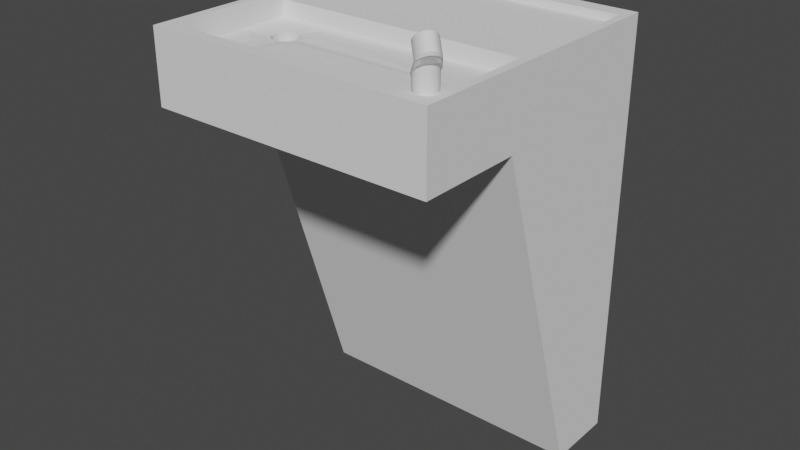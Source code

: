 # Source: Nino_ch05_drinking_fountain.blend  (saved by Blender 3.0.42; exported with 4.5.12 LTS)
import bpy
from mathutils import Matrix  # noqa: F401  (used for matrix-valued properties, if any)

bpy.ops.wm.read_factory_settings(use_empty=True)
scene = bpy.context.scene
scene.name = 'Scene'

# ---- node groups
ng_auto_smooth = bpy.data.node_groups.new('Auto Smooth', 'GeometryNodeTree')
_s = ng_auto_smooth.interface.new_socket(name='Geometry', in_out='OUTPUT', socket_type='NodeSocketGeometry')
_s = ng_auto_smooth.interface.new_socket(name='Geometry', in_out='INPUT', socket_type='NodeSocketGeometry')
_s = ng_auto_smooth.interface.new_socket(name='Angle', in_out='INPUT', socket_type='NodeSocketFloat')
_s.subtype = 'ANGLE'
_s.min_value = 0.0
_s.max_value = 3.142
ng_auto_smooth.is_modifier = True
_N = ng_auto_smooth.nodes; _L = ng_auto_smooth.links
n0 = _N.new('NodeGroupOutput'); n0.name = 'Group Output'; n0.location = (480, -100)
n1 = _N.new('NodeGroupInput'); n1.name = 'Group Input'; n1.location = (-420, -300)
n2 = _N.new('NodeGroupInput'); n2.name = 'Group Input.001'; n2.location = (-60, -100)
n3 = _N.new('GeometryNodeSetShadeSmooth'); n3.name = 'Set Shade Smooth'; n3.location = (120, -100)
n3.domain = 'EDGE'
n4 = _N.new('GeometryNodeSetShadeSmooth'); n4.name = 'Set Shade Smooth.001'; n4.location = (300, -100)
n5 = _N.new('GeometryNodeInputMeshEdgeAngle'); n5.name = 'Edge Angle'; n5.location = (-420, -220)
n6 = _N.new('GeometryNodeInputEdgeSmooth'); n6.name = 'Is Edge Smooth'; n6.location = (-60, -160)
n7 = _N.new('GeometryNodeInputShadeSmooth'); n7.name = 'Is Face Smooth'; n7.location = (-240, -340)
n8 = _N.new('FunctionNodeBooleanMath'); n8.name = 'Boolean Math'; n8.location = (-60, -220)
n9 = _N.new('FunctionNodeCompare'); n9.name = 'Compare'; n9.location = (-240, -180)
n9.operation = 'LESS_EQUAL'
_L.new(n5.outputs[0], n9.inputs[0])
_L.new(n4.outputs[0], n0.inputs[0])
_L.new(n1.outputs[1], n9.inputs[1])
_L.new(n9.outputs[0], n8.inputs[0])
_L.new(n7.outputs[0], n8.inputs[1])
_L.new(n2.outputs[0], n3.inputs[0])
_L.new(n6.outputs[0], n3.inputs[1])
_L.new(n3.outputs[0], n4.inputs[0])
_L.new(n8.outputs[0], n3.inputs[2])
n0.is_active_output = True

# ---- world
world_world = bpy.data.worlds.new('World'); scene.world = world_world
world_world.use_nodes = True; world_world.node_tree.nodes.clear()
_N = world_world.node_tree.nodes; _L = world_world.node_tree.links
n0 = _N.new('ShaderNodeOutputWorld'); n0.name = 'World Output'; n0.location = (300, 300)
n1 = _N.new('ShaderNodeBackground'); n1.name = 'Background'; n1.location = (10, 300)
n1.inputs[0].default_value = (0.05088, 0.05088, 0.05088, 1.0)
_L.new(n1.outputs[0], n0.inputs[0])
n0.is_active_output = True
world_world.color = (0.05088, 0.05088, 0.05088)
world_world.use_sun_shadow = False
world_world.sun_shadow_jitter_overblur = 0.0

# ---- meshes
me_plane = bpy.data.meshes.new('Plane')
me_plane.from_pydata([(-0.1884, -0.1822, 0.6), (0.1884, -0.1822, 0.6), (-0.1884, 0.176, 0.6), (0.1884, 0.176, 0.6), (-0.2, 0.2, 0.5), (-0.2, -0.2, 0.5), (0.2, -0.2, 0.5), (0.2, 0.2, 0.5), (-0.2, 0.2, 0.6), (-0.2, -0.2, 0.6), (0.2, -0.2, 0.6), (0.2, 0.2, 0.6), (-0.2, 0.0, 0.6), (0.2, 0.0, 0.6), (-0.2, -0.05305, 0.5), (0.2, -0.05305, 0.5), (-0.1884, -0.003092, 0.6), (0.1884, -0.003092, 0.6), (0.2, 0.1021, 0.0), (0.2, 0.2, 0.0), (-0.2, 0.2, 0.0), (-0.2, 0.1021, 0.0), (-0.1884, -0.003092, 0.5679), (-0.1884, -0.1822, 0.5679), (0.1884, -0.1822, 0.5679), (0.1884, -0.003092, 0.5679), (0.1884, -0.1322, 0.5591), (0.1787, -0.1332, 0.5591), (0.1693, -0.136, 0.5591), (0.1606, -0.1406, 0.5591), (0.1531, -0.1469, 0.5591), (0.1468, -0.1544, 0.5591), (0.1422, -0.1631, 0.5591), (0.1394, -0.1725, 0.5591), (0.1384, -0.1822, 0.5591), (0.1884, -0.1822, 0.5591), (0.1884, -0.1822, 0.5591), (0.1884, -0.1822, 0.5591), (0.1884, -0.1822, 0.5591), (0.1884, -0.1822, 0.5591), (0.1884, -0.1822, 0.5591), (0.1884, -0.1822, 0.5591), (0.1884, -0.1822, 0.5591), (0.1884, -0.1822, 0.5591), (0.1884, -0.1822, 0.5591), (0.1884, -0.1822, 0.5591), (0.1884, -0.1822, 0.5591), (0.1884, -0.1822, 0.5591), (0.1884, -0.1822, 0.5591), (0.1884, -0.1822, 0.5591), (0.1884, -0.1822, 0.5591), (0.1884, -0.1822, 0.5591), (0.1884, -0.1822, 0.5591), (0.1884, -0.1822, 0.5591), (0.1884, -0.1822, 0.5591), (0.1884, -0.1822, 0.5591), (0.1884, -0.1822, 0.5591), (0.1884, -0.1822, 0.5591), (-0.1884, -0.003092, 0.5679), (-0.1884, -0.1822, 0.5679), (0.1884, -0.1822, 0.5679), (0.1884, -0.003092, 0.5679), (0.1787, -0.1332, 0.5975), (0.1884, -0.1322, 0.5975), (0.1693, -0.136, 0.5975), (0.1606, -0.1406, 0.5975), (0.1531, -0.1469, 0.5975), (0.1468, -0.1544, 0.5975), (0.1422, -0.1631, 0.5975), (0.1394, -0.1725, 0.5975), (0.1384, -0.1822, 0.5975), (0.1884, -0.1822, 0.5975), (0.1884, -0.1822, 0.5975), (0.1884, -0.1822, 0.5975), (0.1884, -0.1822, 0.5975), (0.1884, -0.1822, 0.5975), (0.1884, -0.1822, 0.5975), (0.1884, -0.1822, 0.5975), (0.1884, -0.1822, 0.5975), (0.1884, -0.1822, 0.5975), (0.1884, -0.1822, 0.5975), (0.1884, -0.1822, 0.5975), (0.1884, -0.1822, 0.5975), (0.1884, -0.1822, 0.5975), (0.1884, -0.1822, 0.5975), (0.1884, -0.1822, 0.5975), (0.1884, -0.1822, 0.5975), (0.1884, -0.1822, 0.5975), (0.1884, -0.1822, 0.5975), (0.1884, -0.1822, 0.5975), (0.1884, -0.1822, 0.5975), (0.1884, -0.1822, 0.5975), (0.1884, -0.1822, 0.5975), (0.1884, -0.1822, 0.5975), (0.1884, -0.003092, 0.59), (0.1884, 0.176, 0.59), (-0.1884, 0.176, 0.59), (-0.1884, -0.003092, 0.59), (-0.2, -0.03489, 0.6), (-0.2, -0.07869, 0.5), (-0.1884, -0.03434, 0.6), (0.2, -0.03489, 0.6), (0.2, -0.07869, 0.5), (0.1884, -0.03434, 0.6), (-0.1884, -0.03434, 0.5679), (0.1884, -0.03434, 0.5679), (-0.1884, -0.03434, 0.5679), (0.1884, -0.03434, 0.5679), (-0.1643, -0.2, 0.6), (-0.1643, 0.2, 0.6), (-0.1643, -0.2, 0.5), (-0.1643, 0.2, 0.5), (-0.1547, -0.1822, 0.6), (-0.1547, 0.176, 0.6), (-0.1643, -0.05305, 0.5), (-0.1643, 0.2, 0.0), (-0.1643, 0.1021, 0.0), (-0.1547, -0.1822, 0.5679), (-0.1547, -0.003092, 0.5679), (-0.1547, -0.1822, 0.5679), (-0.1547, -0.003092, 0.5679), (-0.1547, 0.176, 0.59), (-0.1547, -0.003092, 0.59), (-0.1643, -0.07869, 0.5), (-0.126, -0.2, 0.6), (-0.126, -0.2, 0.5), (-0.1187, -0.1822, 0.6), (-0.1187, -0.1822, 0.5679), (-0.1187, -0.003092, 0.5679), (-0.1187, -0.1822, 0.5679), (-0.1187, -0.003092, 0.5679), (-0.1187, -0.003092, 0.59), (-0.126, 0.2, 0.6), (-0.126, 0.2, 0.5), (-0.1187, 0.176, 0.6), (-0.126, -0.05305, 0.5), (-0.126, 0.2, 0.0), (-0.126, 0.1021, 0.0), (-0.1187, 0.176, 0.59), (-0.126, -0.07869, 0.5), (-0.2, -0.07504, 0.6), (-0.2, -0.1082, 0.5), (-0.1884, -0.0703, 0.6), (-0.1884, -0.0703, 0.5679), (-0.1884, -0.0703, 0.5679), (0.2, -0.07504, 0.6), (0.2, -0.1082, 0.5), (0.1884, -0.0703, 0.6), (0.1884, -0.0703, 0.5679), (0.1884, -0.0703, 0.5679), (-0.1643, -0.1082, 0.5), (-0.126, -0.1082, 0.5), (-0.1376, -0.03434, 0.563), (-0.1547, -0.05152, 0.563), (-0.1719, -0.03434, 0.5653), (-0.1547, -0.01717, 0.5653), (-0.1414, -0.03477, 0.563), (-0.145, -0.03604, 0.563), (-0.1483, -0.03809, 0.563), (-0.151, -0.04081, 0.563), (-0.153, -0.04407, 0.563), (-0.1543, -0.04769, 0.563), (-0.1187, -0.05152, 0.563), (-0.1359, -0.03434, 0.563), (-0.1187, -0.01717, 0.5653), (-0.1016, -0.03434, 0.5653), (-0.1192, -0.04769, 0.563), (-0.1204, -0.04407, 0.563), (-0.1225, -0.04081, 0.563), (-0.1252, -0.03809, 0.563), (-0.1285, -0.03604, 0.563), (-0.1321, -0.03477, 0.563), (-0.1547, -0.05313, 0.563), (-0.1376, -0.0703, 0.563), (-0.1547, -0.08747, 0.5653), (-0.1719, -0.0703, 0.5653), (-0.1543, -0.05695, 0.563), (-0.153, -0.06058, 0.563), (-0.151, -0.06384, 0.563), (-0.1483, -0.06656, 0.563), (-0.145, -0.0686, 0.563), (-0.1414, -0.06987, 0.563), (-0.1359, -0.0703, 0.563), (-0.1187, -0.05313, 0.563), (-0.1016, -0.0703, 0.5653), (-0.1187, -0.08747, 0.5653), (-0.1321, -0.06987, 0.563), (-0.1285, -0.0686, 0.563), (-0.1252, -0.06656, 0.563), (-0.1225, -0.06384, 0.563), (-0.1204, -0.06058, 0.563), (-0.1192, -0.05695, 0.563), (-0.1547, -0.05152, 0.5445), (-0.1376, -0.03434, 0.5445), (-0.1543, -0.04769, 0.5445), (-0.153, -0.04407, 0.5445), (-0.151, -0.04081, 0.5445), (-0.1483, -0.03809, 0.5445), (-0.145, -0.03604, 0.5445), (-0.1414, -0.03477, 0.5445), (-0.1359, -0.03434, 0.5445), (-0.1187, -0.05152, 0.5445), (-0.1321, -0.03477, 0.5445), (-0.1285, -0.03604, 0.5445), (-0.1252, -0.03809, 0.5445), (-0.1225, -0.04081, 0.5445), (-0.1204, -0.04407, 0.5445), (-0.1192, -0.04769, 0.5445), (-0.1376, -0.0703, 0.5445), (-0.1547, -0.05313, 0.5445), (-0.1414, -0.06987, 0.5445), (-0.145, -0.0686, 0.5445), (-0.1483, -0.06656, 0.5445), (-0.151, -0.06384, 0.5445), (-0.153, -0.06058, 0.5445), (-0.1543, -0.05695, 0.5445), (-0.1187, -0.05313, 0.5445), (-0.1359, -0.0703, 0.5445), (-0.1192, -0.05695, 0.5445), (-0.1204, -0.06058, 0.5445), (-0.1225, -0.06384, 0.5445), (-0.1252, -0.06656, 0.5445), (-0.1285, -0.0686, 0.5445), (-0.1321, -0.06987, 0.5445)], [], [(3, 17, 94, 95), (4, 14, 21, 20), (109, 8, 4, 111), (124, 10, 6, 125), (13, 11, 7, 15), (140, 9, 5, 141), (142, 0, 9, 140), (126, 1, 10, 124), (17, 3, 11, 13), (113, 2, 8, 109), (103, 17, 13, 101), (2, 16, 12, 8), (8, 12, 14, 4), (101, 13, 15, 102), (139, 102, 15, 135), (118, 22, 16, 97, 122), (137, 18, 19, 136), (111, 4, 20, 115), (135, 15, 18, 137), (15, 7, 19, 18), (104, 22, 58, 106), (147, 1, 24, 148), (100, 16, 22, 104), (112, 0, 23, 117), (162, 183, 216, 201), (128, 25, 61, 130), (117, 23, 59, 119), (148, 24, 60, 149), (27, 26, 57, 56, 55, 54, 53, 52, 51, 50, 49, 48, 47, 46, 45, 44, 43, 42, 41, 40, 39, 38, 37, 36, 35, 34, 33, 32, 31, 30, 29, 28), (62, 64, 65, 66, 67, 68, 69, 70, 71, 72, 73, 74, 75, 76, 77, 78, 79, 80, 81, 82, 83, 84, 85, 86, 87, 88, 89, 90, 91, 92, 93, 63), (57, 26, 63, 93), (44, 45, 81, 80), (31, 32, 68, 67), (45, 46, 82, 81), (32, 33, 69, 68), (46, 47, 83, 82), (33, 34, 70, 69), (47, 48, 84, 83), (34, 35, 71, 70), (48, 49, 85, 84), (35, 36, 72, 71), (49, 50, 86, 85), (36, 37, 73, 72), (50, 51, 87, 86), (37, 38, 74, 73), (51, 52, 88, 87), (38, 39, 75, 74), (52, 53, 89, 88), (39, 40, 76, 75), (26, 27, 62, 63), (53, 54, 90, 89), (40, 41, 77, 76), (27, 28, 64, 62), (54, 55, 91, 90), (41, 42, 78, 77), (28, 29, 65, 64), (55, 56, 92, 91), (42, 43, 79, 78), (29, 30, 66, 65), (56, 57, 93, 92), (43, 44, 80, 79), (30, 31, 67, 66), (131, 138, 95, 94), (134, 3, 95, 138), (16, 2, 96, 97), (25, 105, 107, 61), (165, 164, 130, 61, 107), (142, 100, 104, 143), (17, 103, 105, 25), (143, 104, 106, 144), (151, 146, 102, 139), (145, 101, 102, 146), (147, 103, 101, 145), (16, 100, 98, 12), (12, 98, 99, 14), (141, 150, 123, 99), (172, 153, 192, 209), (2, 113, 121, 96), (97, 96, 121, 122), (127, 117, 119, 129), (22, 118, 120, 58), (152, 155, 120, 130, 164, 163), (126, 112, 117, 127), (14, 114, 116, 21), (133, 111, 115, 136), (21, 116, 115, 20), (128, 118, 122, 131), (99, 123, 114, 14), (134, 113, 109, 132), (0, 112, 108, 9), (9, 108, 110, 5), (132, 109, 111, 133), (11, 132, 133, 7), (3, 134, 132, 11), (25, 128, 131, 94, 17), (7, 133, 136, 19), (1, 126, 127, 24), (24, 127, 129, 60), (150, 151, 139, 123), (129, 185, 184, 149, 60), (113, 134, 138, 121), (122, 121, 138, 131), (118, 128, 130, 120), (152, 163, 200, 193), (114, 135, 137, 116), (116, 137, 136, 115), (123, 139, 135, 114), (112, 126, 124, 108), (108, 124, 125, 110), (182, 173, 208, 217), (110, 125, 151, 150), (119, 174, 173, 182, 185, 129), (5, 110, 150, 141), (1, 147, 145, 10), (10, 145, 146, 6), (125, 6, 146, 151), (23, 143, 144, 59), (0, 142, 143, 23), (208, 210, 211, 212, 213, 214, 215, 209, 192, 194, 195, 196, 197, 198, 199, 193, 200, 202, 203, 204, 205, 206, 207, 201, 216, 218, 219, 220, 221, 222, 223, 217), (105, 148, 149, 107), (103, 147, 148, 105), (100, 142, 140, 98), (98, 140, 141, 99), (59, 144, 175, 174, 119), (184, 183, 162, 165, 107, 149), (144, 106, 154, 153, 172, 175), (152, 156, 157, 158, 159, 160, 161, 153, 154, 155), (162, 166, 167, 168, 169, 170, 171, 163, 164, 165), (172, 176, 177, 178, 179, 180, 181, 173, 174, 175), (182, 186, 187, 188, 189, 190, 191, 183, 184, 185), (172, 209, 215, 176), (176, 215, 214, 177), (177, 214, 213, 178), (178, 213, 212, 179), (179, 212, 211, 180), (180, 211, 210, 181), (181, 210, 208, 173), (216, 183, 191, 218), (218, 191, 190, 219), (219, 190, 189, 220), (220, 189, 188, 221), (221, 188, 187, 222), (222, 187, 186, 223), (223, 186, 182, 217), (200, 163, 171, 202), (202, 171, 170, 203), (203, 170, 169, 204), (204, 169, 168, 205), (205, 168, 167, 206), (206, 167, 166, 207), (207, 166, 162, 201), (152, 193, 199, 156), (156, 199, 198, 157), (157, 198, 197, 158), (158, 197, 196, 159), (159, 196, 195, 160), (160, 195, 194, 161), (161, 194, 192, 153), (106, 58, 120, 155, 154)])
_uv = me_plane.uv_layers.new(name='UVMap')
_uv.uv.foreach_set('vector', [0.971, 0.971, 0.971, 0.5, 0.971, 0.5, 0.971, 0.971, 0.0, 1.0, 0.0, 0.5, 0.0, 0.5, 0.0, 1.0, 0.08937, 1.0, 0.0, 1.0, 0.0, 1.0, 0.08937, 1.0, 0.1849, 0.0, 1.0, 0.0, 1.0, 0.0, 0.1849, 0.0, 1.0, 0.5, 1.0, 1.0, 1.0, 1.0, 1.0, 0.5, 1.462e-10, 0.3121, 0.0, 0.0, 0.0, 0.0, 0.0, 0.3124, 0.02898, 0.3238, 0.02898, 0.02898, 0.0, 0.0, 1.462e-10, 0.3121, 0.2031, 0.02898, 0.971, 0.02898, 1.0, 0.0, 0.1849, 0.0, 0.971, 0.5, 0.971, 0.971, 1.0, 1.0, 1.0, 0.5, 0.1132, 0.971, 0.02898, 0.971, 0.0, 1.0, 0.08937, 1.0, 0.971, 0.4178, 0.971, 0.5, 1.0, 0.5, 1.0, 0.4128, 0.02898, 0.971, 0.02898, 0.5, 0.0, 0.5, 0.0, 1.0, 0.0, 1.0, 0.0, 0.5, 0.0, 0.5, 0.0, 1.0, 1.0, 0.4128, 1.0, 0.5, 1.0, 0.5, 1.0, 0.4128, 0.1849, 0.4128, 1.0, 0.4128, 1.0, 0.5, 0.1849, 0.5, 0.1132, 0.5, 0.02898, 0.5, 0.02898, 0.5, 0.02898, 0.5, 0.1132, 0.5, 0.1849, 0.5, 1.0, 0.5, 1.0, 1.0, 0.1849, 1.0, 0.08937, 1.0, 0.0, 1.0, 0.0, 1.0, 0.08937, 1.0, 0.1849, 0.5, 1.0, 0.5, 1.0, 0.5, 0.1849, 0.5, 1.0, 0.5, 1.0, 1.0, 1.0, 1.0, 1.0, 0.5, 0.02898, 0.4178, 0.02898, 0.5, 0.02898, 0.5, 0.02898, 0.4178, 0.971, 0.3238, 0.971, 0.02898, 0.971, 0.02898, 0.971, 0.3233, 0.02898, 0.4178, 0.02898, 0.5, 0.02898, 0.5, 0.02898, 0.4178, 0.1132, 0.02898, 0.02898, 0.02898, 0.02898, 0.02898, 0.1132, 0.02898, 0.2031, 0.3727, 0.2031, 0.3684, 0.2031, 0.3684, 0.2031, 0.3727, 0.2031, 0.5, 0.971, 0.5, 0.971, 0.5, 0.2031, 0.5, 0.1132, 0.02898, 0.02898, 0.02898, 0.02898, 0.02898, 0.1132, 0.02898, 0.971, 0.3233, 0.971, 0.02898, 0.971, 0.02898, 0.971, 0.3233, 0.0, 0.0, 0.0, 0.0, 0.0, 0.0, 0.0, 0.0, 0.0, 0.0, 0.0, 0.0, 0.0, 0.0, 0.0, 0.0, 0.0, 0.0, 0.0, 0.0, 0.0, 0.0, 0.0, 0.0, 0.0, 0.0, 0.0, 0.0, 0.0, 0.0, 0.0, 0.0, 0.0, 0.0, 0.0, 0.0, 0.0, 0.0, 0.0, 0.0, 0.0, 0.0, 0.0, 0.0, 0.0, 0.0, 0.0, 0.0, 0.0, 0.0, 0.0, 0.0, 0.0, 0.0, 0.0, 0.0, 0.0, 0.0, 0.0, 0.0, 0.0, 0.0, 0.0, 0.0, 0.0, 0.0, 0.0, 0.0, 0.0, 0.0, 0.0, 0.0, 0.0, 0.0, 0.0, 0.0, 0.0, 0.0, 0.0, 0.0, 0.0, 0.0, 0.0, 0.0, 0.0, 0.0, 0.0, 0.0, 0.0, 0.0, 0.0, 0.0, 0.0, 0.0, 0.0, 0.0, 0.0, 0.0, 0.0, 0.0, 0.0, 0.0, 0.0, 0.0, 0.0, 0.0, 0.0, 0.0, 0.0, 0.0, 0.0, 0.0, 0.0, 0.0, 0.0, 0.0, 0.0, 0.0, 0.0, 0.0, 0.0, 0.0, 0.0, 0.0, 0.0, 0.0, 0.0, 0.0, 0.0, 0.0, 0.0, 0.0, 0.0, 0.0, 0.0, 0.0, 0.0, 0.0, 0.0, 0.0, 0.0, 0.0, 0.0, 0.0, 0.0, 0.0, 0.0, 0.0, 0.0, 0.0, 0.0, 0.0, 0.0, 0.0, 0.0, 0.0, 0.0, 0.0, 0.0, 0.0, 0.0, 0.0, 0.0, 0.0, 0.0, 0.0, 0.0, 0.0, 0.0, 0.0, 0.0, 0.0, 0.0, 0.0, 0.0, 0.0, 0.0, 0.0, 0.0, 0.0, 0.0, 0.0, 0.0, 0.0, 0.0, 0.0, 0.0, 0.0, 0.0, 0.0, 0.0, 0.0, 0.0, 0.0, 0.0, 0.0, 0.0, 0.0, 0.0, 0.0, 0.0, 0.0, 0.0, 0.0, 0.0, 0.0, 0.0, 0.0, 0.0, 0.0, 0.0, 0.0, 0.0, 0.0, 0.0, 0.0, 0.0, 0.0, 0.0, 0.0, 0.0, 0.0, 0.0, 0.0, 0.0, 0.0, 0.0, 0.0, 0.0, 0.0, 0.0, 0.0, 0.0, 0.0, 0.0, 0.0, 0.0, 0.0, 0.0, 0.0, 0.0, 0.0, 0.0, 0.0, 0.0, 0.0, 0.0, 0.0, 0.0, 0.0, 0.0, 0.0, 0.0, 0.0, 0.0, 0.0, 0.0, 0.0, 0.0, 0.0, 0.0, 0.0, 0.0, 0.0, 0.0, 0.0, 0.0, 0.0, 0.0, 0.0, 0.0, 0.0, 0.0, 0.0, 0.0, 0.0, 0.0, 0.0, 0.0, 0.0, 0.0, 0.0, 0.0, 0.0, 0.0, 0.0, 0.0, 0.0, 0.0, 0.0, 0.0, 0.0, 0.0, 0.0, 0.0, 0.0, 0.0, 0.0, 0.0, 0.0, 0.0, 0.0, 0.0, 0.0, 0.0, 0.0, 0.0, 0.0, 0.0, 0.0, 0.0, 0.0, 0.0, 0.0, 0.0, 0.0, 0.0, 0.0, 0.0, 0.0, 0.0, 0.0, 0.0, 0.0, 0.0, 0.0, 0.0, 0.0, 0.0, 0.0, 0.0, 0.0, 0.0, 0.0, 0.0, 0.0, 0.0, 0.0, 0.0, 0.0, 0.0, 0.0, 0.0, 0.0, 0.0, 0.0, 0.0, 0.0, 0.0, 0.0, 0.0, 0.0, 0.0, 0.0, 0.0, 0.0, 0.0, 0.0, 0.0, 0.0, 0.0, 0.0, 0.0, 0.0, 0.0, 0.0, 0.0, 0.0, 0.0, 0.0, 0.0, 0.0, 0.0, 0.0, 0.0, 0.0, 0.0, 0.0, 0.0, 0.0, 0.0, 0.0, 0.0, 0.0, 0.2031, 0.5, 0.2031, 0.971, 0.971, 0.971, 0.971, 0.5, 0.2031, 0.971, 0.971, 0.971, 0.971, 0.971, 0.2031, 0.971, 0.02898, 0.5, 0.02898, 0.971, 0.02898, 0.971, 0.02898, 0.5, 0.971, 0.5, 0.971, 0.4178, 0.971, 0.4178, 0.971, 0.5, 0.2461, 0.4178, 0.2031, 0.463, 0.2031, 0.5, 0.971, 0.5, 0.971, 0.4178, 0.02898, 0.3238, 0.02898, 0.4178, 0.02898, 0.4178, 0.02898, 0.3233, 0.971, 0.5, 0.971, 0.4178, 0.971, 0.4178, 0.971, 0.5, 0.02898, 0.3233, 0.02898, 0.4178, 0.02898, 0.4178, 0.02898, 0.3233, 0.1849, 0.3124, 1.0, 0.3124, 1.0, 0.4128, 0.1849, 0.4128, 1.0, 0.3121, 1.0, 0.4128, 1.0, 0.4128, 1.0, 0.3124, 0.971, 0.3238, 0.971, 0.4178, 1.0, 0.4128, 1.0, 0.3121, 0.02898, 0.5, 0.02898, 0.4178, 0.0, 0.4128, 0.0, 0.5, 0.0, 0.5, 0.0, 0.4128, 0.0, 0.4128, 0.0, 0.5, 0.0, 0.3124, 0.08937, 0.3124, 0.08937, 0.4128, 0.0, 0.4128, 0.1132, 0.3684, 0.1132, 0.3727, 0.1132, 0.3727, 0.1132, 0.3684, 0.02898, 0.971, 0.1132, 0.971, 0.1132, 0.971, 0.02898, 0.971, 0.02898, 0.5, 0.02898, 0.971, 0.1132, 0.971, 0.1132, 0.5, 0.2031, 0.02898, 0.1132, 0.02898, 0.1132, 0.02898, 0.2031, 0.02898, 0.02898, 0.5, 0.1132, 0.5, 0.1132, 0.5, 0.02898, 0.5, 0.1561, 0.4178, 0.1132, 0.463, 0.1132, 0.5, 0.2031, 0.5, 0.2031, 0.463, 0.1602, 0.4178, 0.2031, 0.02898, 0.1132, 0.02898, 0.1132, 0.02898, 0.2031, 0.02898, 0.0, 0.5, 0.08937, 0.5, 0.08937, 0.5, 0.0, 0.5, 0.1849, 1.0, 0.08937, 1.0, 0.08937, 1.0, 0.1849, 1.0, 0.0, 0.5, 0.08937, 0.5, 0.08937, 1.0, 0.0, 1.0, 0.2031, 0.5, 0.1132, 0.5, 0.1132, 0.5, 0.2031, 0.5, 0.0, 0.4128, 0.08937, 0.4128, 0.08937, 0.5, 0.0, 0.5, 0.2031, 0.971, 0.1132, 0.971, 0.08937, 1.0, 0.1849, 1.0, 0.02898, 0.02898, 0.1132, 0.02898, 0.08937, 0.0, 0.0, 0.0, 0.0, 0.0, 0.08937, 0.0, 0.08937, 0.0, 0.0, 0.0, 0.1849, 1.0, 0.08937, 1.0, 0.08937, 1.0, 0.1849, 1.0, 1.0, 1.0, 0.1849, 1.0, 0.1849, 1.0, 1.0, 1.0, 0.971, 0.971, 0.2031, 0.971, 0.1849, 1.0, 1.0, 1.0, 0.971, 0.5, 0.2031, 0.5, 0.2031, 0.5, 0.971, 0.5, 0.971, 0.5, 1.0, 1.0, 0.1849, 1.0, 0.1849, 1.0, 1.0, 1.0, 0.971, 0.02898, 0.2031, 0.02898, 0.2031, 0.02898, 0.971, 0.02898, 0.971, 0.02898, 0.2031, 0.02898, 0.2031, 0.02898, 0.971, 0.02898, 0.08937, 0.3124, 0.1849, 0.3124, 0.1849, 0.4128, 0.08937, 0.4128, 0.2031, 0.02898, 0.2031, 0.2781, 0.2461, 0.3233, 0.971, 0.3233, 0.971, 0.02898, 0.1132, 0.971, 0.2031, 0.971, 0.2031, 0.971, 0.1132, 0.971, 0.1132, 0.5, 0.1132, 0.971, 0.2031, 0.971, 0.2031, 0.5, 0.1132, 0.5, 0.2031, 0.5, 0.2031, 0.5, 0.1132, 0.5, 0.1561, 0.4178, 0.1602, 0.4178, 0.1602, 0.4178, 0.1561, 0.4178, 0.08937, 0.5, 0.1849, 0.5, 0.1849, 0.5, 0.08937, 0.5, 0.08937, 0.5, 0.1849, 0.5, 0.1849, 1.0, 0.08937, 1.0, 0.08937, 0.4128, 0.1849, 0.4128, 0.1849, 0.5, 0.08937, 0.5, 0.1132, 0.02898, 0.2031, 0.02898, 0.1849, 0.0, 0.08937, 0.0, 0.08937, 0.0, 0.1849, 0.0, 0.1849, 0.0, 0.08937, 0.0, 0.1602, 0.3233, 0.1561, 0.3233, 0.1561, 0.3233, 0.1602, 0.3233, 0.08937, 0.0, 0.1849, 0.0, 0.1849, 0.3124, 0.08937, 0.3124, 0.1132, 0.02898, 0.1132, 0.2781, 0.1561, 0.3233, 0.1602, 0.3233, 0.2031, 0.2781, 0.2031, 0.02898, 0.0, 0.0, 0.08937, 0.0, 0.08937, 0.3124, 0.0, 0.3124, 0.971, 0.02898, 0.971, 0.3238, 1.0, 0.3121, 1.0, 0.0, 1.0, 0.0, 1.0, 0.3121, 1.0, 0.3124, 1.0, 0.0, 0.1849, 0.0, 1.0, 0.0, 1.0, 0.3124, 0.1849, 0.3124, 0.02898, 0.02898, 0.02898, 0.3233, 0.02898, 0.3233, 0.02898, 0.02898, 0.02898, 0.02898, 0.02898, 0.3238, 0.02898, 0.3233, 0.02898, 0.02898, 0.1561, 0.3233, 0.1465, 0.3236, 0.1375, 0.3248, 0.1293, 0.3266, 0.1163, 0.3403, 0.1146, 0.3488, 0.1135, 0.3584, 0.1132, 0.3684, 0.1132, 0.3727, 0.1135, 0.3827, 0.1146, 0.3923, 0.1163, 0.4008, 0.1293, 0.4145, 0.1375, 0.4163, 0.1465, 0.4174, 0.1561, 0.4178, 0.1602, 0.4178, 0.1698, 0.4174, 0.1788, 0.4163, 0.187, 0.4145, 0.2, 0.4008, 0.2017, 0.3923, 0.2028, 0.3827, 0.2031, 0.3727, 0.2031, 0.3684, 0.2028, 0.3584, 0.2017, 0.3488, 0.2, 0.3403, 0.187, 0.3266, 0.1788, 0.3248, 0.1698, 0.3236, 0.1602, 0.3233, 0.971, 0.4178, 0.971, 0.3233, 0.971, 0.3233, 0.971, 0.4178, 0.971, 0.4178, 0.971, 0.3238, 0.971, 0.3233, 0.971, 0.4178, 0.02898, 0.4178, 0.02898, 0.3238, 1.462e-10, 0.3121, 0.0, 0.4128, 0.0, 0.4128, 1.462e-10, 0.3121, 0.0, 0.3124, 0.0, 0.4128, 0.02898, 0.02898, 0.02898, 0.3233, 0.07024, 0.3233, 0.1132, 0.2781, 0.1132, 0.02898, 0.2461, 0.3233, 0.2031, 0.3684, 0.2031, 0.3727, 0.2461, 0.4178, 0.971, 0.4178, 0.971, 0.3233, 0.02898, 0.3233, 0.02898, 0.4178, 0.07024, 0.4178, 0.1132, 0.3727, 0.1132, 0.3684, 0.07024, 0.3233, 0.1561, 0.4178, 0.1465, 0.4178, 0.1375, 0.4178, 0.1293, 0.4178, 0.1225, 0.4178, 0.1174, 0.4178, 0.1142, 0.4178, 0.1132, 0.4178, 0.07024, 0.4178, 0.1132, 0.463, 0.2031, 0.3727, 0.2031, 0.3827, 0.2031, 0.3923, 0.2031, 0.4008, 0.2031, 0.408, 0.2031, 0.4134, 0.2031, 0.4167, 0.2031, 0.4178, 0.2031, 0.463, 0.2461, 0.4178, 0.1132, 0.3684, 0.1132, 0.3584, 0.1132, 0.3488, 0.1132, 0.3403, 0.1132, 0.3331, 0.1132, 0.3277, 0.1132, 0.3244, 0.1132, 0.3233, 0.1132, 0.2781, 0.07024, 0.3233, 0.1602, 0.3233, 0.1698, 0.3233, 0.1788, 0.3233, 0.187, 0.3233, 0.1938, 0.3233, 0.1989, 0.3233, 0.2021, 0.3233, 0.2031, 0.3233, 0.2461, 0.3233, 0.2031, 0.2781, 0.1132, 0.3684, 0.1132, 0.3684, 0.1135, 0.3584, 0.1132, 0.3584, 0.1132, 0.3584, 0.1135, 0.3584, 0.1146, 0.3488, 0.1132, 0.3488, 0.1132, 0.3488, 0.1146, 0.3488, 0.1163, 0.3403, 0.1132, 0.3403, 0.1132, 0.3403, 0.1163, 0.3403, 0.1293, 0.3266, 0.1293, 0.3233, 0.1293, 0.3233, 0.1293, 0.3266, 0.1375, 0.3248, 0.1375, 0.3233, 0.1375, 0.3233, 0.1375, 0.3248, 0.1465, 0.3236, 0.1465, 0.3233, 0.1465, 0.3233, 0.1465, 0.3236, 0.1561, 0.3233, 0.1561, 0.3233, 0.2031, 0.3684, 0.2031, 0.3684, 0.2031, 0.3584, 0.2028, 0.3584, 0.2028, 0.3584, 0.2031, 0.3584, 0.2031, 0.3488, 0.2017, 0.3488, 0.2017, 0.3488, 0.2031, 0.3488, 0.2031, 0.3403, 0.2, 0.3403, 0.2, 0.3403, 0.2031, 0.3403, 0.187, 0.3233, 0.187, 0.3266, 0.187, 0.3266, 0.187, 0.3233, 0.1788, 0.3233, 0.1788, 0.3248, 0.1788, 0.3248, 0.1788, 0.3233, 0.1698, 0.3233, 0.1698, 0.3236, 0.1698, 0.3236, 0.1698, 0.3233, 0.1602, 0.3233, 0.1602, 0.3233, 0.1602, 0.4178, 0.1602, 0.4178, 0.1698, 0.4178, 0.1698, 0.4174, 0.1698, 0.4174, 0.1698, 0.4178, 0.1788, 0.4178, 0.1788, 0.4163, 0.1788, 0.4163, 0.1788, 0.4178, 0.187, 0.4178, 0.187, 0.4145, 0.187, 0.4145, 0.187, 0.4178, 0.2031, 0.4008, 0.2, 0.4008, 0.2, 0.4008, 0.2031, 0.4008, 0.2031, 0.3923, 0.2017, 0.3923, 0.2017, 0.3923, 0.2031, 0.3923, 0.2031, 0.3827, 0.2028, 0.3827, 0.2028, 0.3827, 0.2031, 0.3827, 0.2031, 0.3727, 0.2031, 0.3727, 0.1561, 0.4178, 0.1561, 0.4178, 0.1465, 0.4174, 0.1465, 0.4178, 0.1465, 0.4178, 0.1465, 0.4174, 0.1375, 0.4163, 0.1375, 0.4178, 0.1375, 0.4178, 0.1375, 0.4163, 0.1293, 0.4145, 0.1293, 0.4178, 0.1293, 0.4178, 0.1293, 0.4145, 0.1163, 0.4008, 0.1132, 0.4008, 0.1132, 0.4008, 0.1163, 0.4008, 0.1146, 0.3923, 0.1132, 0.3923, 0.1132, 0.3923, 0.1146, 0.3923, 0.1135, 0.3827, 0.1132, 0.3827, 0.1132, 0.3827, 0.1135, 0.3827, 0.1132, 0.3727, 0.1132, 0.3727, 0.02898, 0.4178, 0.02898, 0.5, 0.1132, 0.5, 0.1132, 0.463, 0.07024, 0.4178])
me_plane.use_remesh_fix_poles = True
me_plane.use_remesh_preserve_attributes = False
me_plane.update()
me_cylinder_001 = bpy.data.meshes.new('Cylinder.001')
me_cylinder_001.from_pydata([(0.0, 0.01, -0.005), (0.0001773, 0.006094, 0.007925), (0.001951, 0.009808, -0.005), (0.0003563, 0.006077, 0.007934), (0.003827, 0.009239, -0.005), (0.0006055, 0.006001, 0.007971), (0.005556, 0.008315, -0.005), (0.0009406, 0.005821, 0.008057), (0.007071, 0.007071, -0.005), (0.001323, 0.005507, 0.008209), (0.008315, 0.005556, -0.005), (0.001695, 0.005053, 0.008428), (0.009239, 0.003827, -0.005), (0.002, 0.00448, 0.008704), (0.009808, 0.001951, -0.005), (0.0022, 0.003822, 0.009021), (0.01, -4.371e-10, -0.005), (0.002269, 0.00312, 0.00936), (0.009808, -0.001951, -0.005), (0.0022, 0.002418, 0.009698), (0.009239, -0.003827, -0.005), (0.002, 0.00176, 0.01002), (0.008315, -0.005556, -0.005), (0.001695, 0.001187, 0.01029), (0.007071, -0.007071, -0.005), (0.001323, 0.0007337, 0.01051), (0.005556, -0.008315, -0.005), (0.0009406, 0.000419, 0.01066), (0.003827, -0.009239, -0.005), (0.0006055, 0.0002396, 0.01075), (0.001951, -0.009808, -0.005), (0.0003563, 0.0001638, 0.01079), (-8.742e-10, -0.01, -0.005), (0.0001773, 0.0001462, 0.01079), (-0.001951, -0.009808, -0.005), (-1.676e-06, 0.0001638, 0.01079), (-0.003827, -0.009239, -0.005), (-0.0002509, 0.0002396, 0.01075), (-0.005556, -0.008315, -0.005), (-0.000586, 0.000419, 0.01066), (-0.007071, -0.007071, -0.005), (-0.0009688, 0.0007337, 0.01051), (-0.008315, -0.005556, -0.005), (-0.00134, 0.001187, 0.01029), (-0.009239, -0.003827, -0.005), (-0.001646, 0.00176, 0.01002), (-0.009808, -0.001951, -0.005), (-0.001845, 0.002418, 0.009698), (-0.01, 1.192e-10, -0.005), (-0.001914, 0.00312, 0.00936), (-0.009808, 0.001951, -0.005), (-0.001845, 0.003822, 0.009021), (-0.009239, 0.003827, -0.005), (-0.001646, 0.00448, 0.008704), (-0.008315, 0.005556, -0.005), (-0.00134, 0.005053, 0.008428), (-0.007071, 0.007071, -0.005), (-0.0009688, 0.005507, 0.008209), (-0.005556, 0.008315, -0.005), (-0.000586, 0.005821, 0.008057), (-0.003827, 0.009239, -0.005), (-0.0002509, 0.006001, 0.007971), (-0.001951, 0.009808, -0.005), (-1.678e-06, 0.006077, 0.007934), (1.164e-08, 0.01001, 0.003548), (0.001949, 0.009815, 0.003721), (0.003823, 0.009246, 0.004235), (0.005551, 0.008321, 0.005069), (0.007065, 0.007077, 0.006191), (0.008307, 0.00556, 0.007558), (0.00923, 0.00383, 0.009118), (0.009799, 0.001952, 0.01081), (0.009991, -6.57e-08, 0.01257), (0.009799, -0.001952, 0.01168), (0.00923, -0.00383, 0.01337), (0.008307, -0.00556, 0.01493), (0.007065, -0.007077, 0.0163), (0.005551, -0.008321, 0.01742), (0.003823, -0.009246, 0.01826), (0.001949, -0.009816, 0.01877), (1.076e-08, -0.01001, 0.01894), (-0.001949, -0.009816, 0.01877), (-0.003823, -0.009246, 0.01826), (-0.005551, -0.008321, 0.01742), (-0.007065, -0.007077, 0.0163), (-0.008307, -0.00556, 0.01493), (-0.00923, -0.00383, 0.01337), (-0.009799, -0.001952, 0.01168), (-0.009991, -6.514e-08, 0.01257), (-0.009799, 0.001952, 0.01081), (-0.00923, 0.00383, 0.009118), (-0.008307, 0.00556, 0.007558), (-0.007065, 0.007077, 0.006191), (-0.005551, 0.008321, 0.005069), (-0.003823, 0.009246, 0.004235), (-0.001949, 0.009815, 0.003721), (0.009229, -0.01037, 0.02437), (0.009798, -0.008491, 0.0225), (0.008306, -0.0121, 0.02609), (0.007064, -0.01362, 0.0276), (0.00555, -0.01486, 0.02884), (0.003823, -0.01579, 0.02976), (0.001949, -0.01635, 0.03033), (1.198e-08, -0.01655, 0.03052), (-0.001949, -0.01635, 0.03033), (-0.003823, -0.01579, 0.02976), (-0.00555, -0.01486, 0.02884), (-0.007064, -0.01362, 0.0276), (-0.008306, -0.0121, 0.02609), (-0.009229, -0.01037, 0.02437), (-0.009798, -0.008491, 0.0225), (0.009799, -0.008491, 0.02047), (0.00923, -0.01037, 0.02217), (0.008307, -0.0121, 0.02373), (0.007065, -0.01362, 0.02509), (0.005551, -0.01486, 0.02622), (0.003823, -0.01578, 0.02705), (0.001949, -0.01635, 0.02756), (1.076e-08, -0.01655, 0.02774), (-0.001949, -0.01635, 0.02756), (-0.003823, -0.01578, 0.02705), (-0.005551, -0.01486, 0.02622), (-0.007065, -0.01362, 0.02509), (-0.008307, -0.0121, 0.02373), (-0.00923, -0.01037, 0.02217), (-0.009799, -0.008491, 0.02047), (-0.009798, -0.007177, 0.02126), (-0.009799, -0.007177, 0.01924), (-0.008306, -0.01078, 0.02486), (-0.009229, -0.009055, 0.02313), (0.007064, -0.0123, 0.02637), (0.00555, -0.01355, 0.02761), (0.009799, -0.007177, 0.01924), (0.009798, -0.007177, 0.02126), (0.003823, -0.01447, 0.02581), (1.076e-08, -0.01523, 0.0265), (0.001949, -0.01504, 0.02633), (1.198e-08, -0.01523, 0.02929), (-0.001949, -0.01504, 0.0291), (0.005551, -0.01355, 0.02498), (-0.003823, -0.01447, 0.02853), (0.007065, -0.0123, 0.02386), (0.008307, -0.01078, 0.02249), (0.003823, -0.01447, 0.02853), (0.00923, -0.009054, 0.02093), (0.009229, -0.009055, 0.02313), (-0.00555, -0.01355, 0.02761), (-0.00923, -0.009054, 0.02093), (0.001949, -0.01504, 0.0291), (-0.008307, -0.01078, 0.02249), (-0.007065, -0.0123, 0.02386), (0.008306, -0.01078, 0.02486), (-0.007064, -0.0123, 0.02637), (-0.005551, -0.01355, 0.02498), (-0.003823, -0.01447, 0.02581), (-0.001949, -0.01504, 0.02633), (-0.009229, 0.001429, 0.03429), (-0.009229, 0.000115, 0.03553), (0.00555, -0.003063, 0.03877), (0.00555, -0.004377, 0.04), (0.009798, 0.003307, 0.03242), (0.009798, 0.001993, 0.03366), (-0.001949, -0.004557, 0.04026), (-0.001949, -0.005871, 0.04149), (0.009229, 0.000115, 0.03553), (0.008306, -0.001615, 0.03725), (0.007064, -0.003132, 0.03876), (0.003823, -0.005302, 0.04092), (0.001949, -0.005871, 0.04149), (1.517e-08, -0.006064, 0.04168), (-0.003823, -0.005302, 0.04092), (-0.00555, -0.004377, 0.04), (-0.007064, -0.003132, 0.03876), (-0.008306, -0.001615, 0.03725), (-0.009798, 0.001993, 0.03366), (-0.003823, -0.003988, 0.03969), (0.003823, -0.003988, 0.03969), (0.009229, 0.001429, 0.03429), (-0.00555, -0.003063, 0.03877), (0.001949, -0.004557, 0.04026), (0.008306, -0.0003013, 0.03602), (-0.007064, -0.001818, 0.03753), (-0.009798, 0.003307, 0.03242), (-0.008306, -0.0003013, 0.03602), (0.007064, -0.001818, 0.03753), (1.517e-08, -0.004749, 0.04045), (0.001949, 0.01239, 0.002059), (1.286e-08, 0.01258, 0.001868), (1.164e-08, 0.01258, 0.0009722), (0.003823, 0.01182, 0.002626), (0.00555, 0.0109, 0.003548), (0.007064, 0.009653, 0.004787), (0.008306, 0.008136, 0.006298), (0.009229, 0.006406, 0.008021), (0.009798, 0.004528, 0.009891), (-0.009229, 0.006406, 0.008021), (-0.009798, 0.004528, 0.009891), (-0.008306, 0.008136, 0.006298), (-0.007064, 0.009653, 0.004787), (-0.00555, 0.0109, 0.003548), (-0.003823, 0.01182, 0.002626), (-0.001949, 0.01239, 0.002059), (0.001949, 0.01239, 0.001146), (0.003823, 0.01182, 0.001659), (0.005551, 0.0109, 0.002493), (0.007065, 0.009652, 0.003615), (0.008307, 0.008136, 0.004982), (0.00923, 0.006406, 0.006542), (0.009799, 0.004528, 0.008235), (-0.009799, 0.004528, 0.008235), (-0.00923, 0.006406, 0.006542), (-0.008307, 0.008136, 0.004982), (-0.007065, 0.009652, 0.003615), (-0.005551, 0.0109, 0.002493), (-0.003823, 0.01182, 0.001659), (-0.001949, 0.01239, 0.001146), (0.001949, 0.009816, 0.004635), (1.286e-08, 0.01001, 0.004443), (0.003823, 0.009247, 0.005202), (0.00555, 0.008322, 0.006123), (0.007064, 0.007077, 0.007363), (0.008306, 0.00556, 0.008874), (0.009229, 0.00383, 0.0106), (0.009798, 0.001953, 0.01247), (0.00999, -7.253e-08, 0.01441), (0.009798, -0.001953, 0.01636), (0.009229, -0.00383, 0.01823), (0.008306, -0.005561, 0.01995), (0.007064, -0.007077, 0.02146), (0.00555, -0.008322, 0.0227), (0.003823, -0.009247, 0.02362), (0.001949, -0.009816, 0.02419), (1.198e-08, -0.01001, 0.02438), (-0.001949, -0.009816, 0.02419), (-0.003823, -0.009247, 0.02362), (-0.00555, -0.008322, 0.0227), (-0.007064, -0.007077, 0.02146), (-0.008306, -0.005561, 0.01995), (-0.009229, -0.00383, 0.01823), (-0.009798, -0.001953, 0.01636), (-0.00999, -7.197e-08, 0.01441), (-0.009798, 0.001953, 0.01247), (-0.009229, 0.00383, 0.0106), (-0.008306, 0.00556, 0.008874), (-0.007064, 0.007077, 0.007363), (-0.00555, 0.008322, 0.006123), (-0.003823, 0.009247, 0.005202), (-0.001949, 0.009816, 0.004635), (0.000182, 0.004983, 0.01036), (0.0001773, 0.004984, 0.01036), (0.0002472, 0.004971, 0.01037), (0.0003908, 0.004924, 0.0104), (0.0005883, 0.004824, 0.01048), (0.0007974, 0.004666, 0.0106), (0.0009775, 0.004458, 0.01077), (0.001098, 0.004214, 0.01096), (0.00114, 0.003949, 0.01117), (0.001098, 0.003685, 0.01137), (0.0009775, 0.00344, 0.01156), (0.0007974, 0.003232, 0.01173), (0.0005883, 0.003075, 0.01185), (0.0003908, 0.002975, 0.01193), (0.0002472, 0.002928, 0.01197), (0.000182, 0.002915, 0.01197), (0.0001773, 0.002915, 0.01198), (0.0001726, 0.002915, 0.01197), (0.0001075, 0.002928, 0.01197), (-3.614e-05, 0.002975, 0.01193), (-0.0002337, 0.003075, 0.01185), (-0.0004428, 0.003232, 0.01173), (-0.0006228, 0.00344, 0.01156), (-0.0007432, 0.003685, 0.01137), (-0.0007853, 0.003949, 0.01117), (-0.0007432, 0.004214, 0.01096), (-0.0006228, 0.004458, 0.01077), (-0.0004428, 0.004666, 0.0106), (-0.0002337, 0.004824, 0.01048), (-3.614e-05, 0.004924, 0.0104), (0.0001075, 0.004971, 0.01037), (0.0001726, 0.004983, 0.01036), (0.0003107, 0.005307, 0.0101), (0.0001773, 0.005315, 0.0101), (0.0004964, 0.005272, 0.01013), (0.000746, 0.00519, 0.0102), (0.001031, 0.005045, 0.01031), (0.001308, 0.004837, 0.01047), (0.001536, 0.004574, 0.01068), (0.001684, 0.004272, 0.01091), (0.001736, 0.003949, 0.01117), (0.001684, 0.003627, 0.01142), (0.001536, 0.003325, 0.01165), (0.001308, 0.003062, 0.01186), (0.001031, 0.002854, 0.01202), (0.000746, 0.002709, 0.01214), (0.0004964, 0.002627, 0.0122), (0.0003107, 0.002592, 0.01223), (0.0001773, 0.002584, 0.01223), (4.395e-05, 0.002592, 0.01223), (-0.0001418, 0.002627, 0.0122), (-0.0003914, 0.002709, 0.01214), (-0.0006766, 0.002854, 0.01202), (-0.0009534, 0.003062, 0.01186), (-0.001181, 0.003325, 0.01165), (-0.00133, 0.003627, 0.01142), (-0.001381, 0.003949, 0.01117), (-0.00133, 0.004272, 0.01091), (-0.001181, 0.004574, 0.01068), (-0.0009534, 0.004837, 0.01047), (-0.0006766, 0.005045, 0.01031), (-0.0003914, 0.00519, 0.0102), (-0.0001418, 0.005272, 0.01013), (4.394e-05, 0.005307, 0.0101), (0.000182, 0.004782, 0.009679), (0.0001773, 0.004783, 0.009679), (0.0002472, 0.00477, 0.009689), (0.0003908, 0.004723, 0.009726), (0.0005883, 0.004623, 0.009804), (0.0007974, 0.004465, 0.009928), (0.0009775, 0.004257, 0.01009), (0.001098, 0.004012, 0.01028), (0.00114, 0.003748, 0.01049), (0.001098, 0.003484, 0.0107), (0.0009775, 0.003239, 0.01089), (0.0007974, 0.003031, 0.01105), (0.0005883, 0.002874, 0.01117), (0.0003908, 0.002774, 0.01125), (0.0002472, 0.002726, 0.01129), (0.000182, 0.002714, 0.0113), (0.0001773, 0.002714, 0.0113), (0.0001726, 0.002714, 0.0113), (0.0001075, 0.002726, 0.01129), (-3.614e-05, 0.002774, 0.01125), (-0.0002337, 0.002874, 0.01117), (-0.0004428, 0.003031, 0.01105), (-0.0006228, 0.003239, 0.01089), (-0.0007432, 0.003484, 0.0107), (-0.0007853, 0.003748, 0.01049), (-0.0007432, 0.004012, 0.01028), (-0.0006228, 0.004257, 0.01009), (-0.0004428, 0.004465, 0.009928), (-0.0002337, 0.004623, 0.009804), (-3.614e-05, 0.004723, 0.009726), (0.0001075, 0.00477, 0.009689), (0.0001726, 0.004782, 0.009679), (-0.009798, -0.005061, 0.01928), (-0.008306, -0.008669, 0.02287), (0.007064, -0.01019, 0.02438), (0.01017, -0.005758, 0.01532), (0.0003704, -0.01381, 0.02258), (1.198e-08, -0.01312, 0.0273), (-0.009428, -0.005758, 0.01532), (-0.009229, -0.006939, 0.02115), (0.00555, -0.01143, 0.02562), (0.009798, -0.005061, 0.01928), (0.004194, -0.01305, 0.02189), (0.002319, -0.01362, 0.02241), (-0.001949, -0.01292, 0.02711), (0.005921, -0.01213, 0.02106), (-0.003823, -0.01236, 0.02654), (0.007435, -0.01088, 0.01994), (0.008677, -0.009365, 0.01857), (0.003823, -0.01236, 0.02654), (0.009601, -0.007635, 0.01701), (0.009229, -0.006939, 0.02115), (-0.00555, -0.01143, 0.02562), (-0.00886, -0.007635, 0.01701), (0.001949, -0.01292, 0.02711), (-0.007937, -0.009365, 0.01857), (-0.006694, -0.01088, 0.01994), (0.008306, -0.008669, 0.02287), (-0.007064, -0.01019, 0.02438), (-0.00518, -0.01213, 0.02106), (-0.003453, -0.01305, 0.02189), (-0.001579, -0.01362, 0.02241)], [], [(94, 93, 213, 214), (223, 71, 208, 194), (245, 246, 200, 199), (68, 67, 204, 205), (95, 94, 214, 215), (218, 219, 190, 189), (69, 68, 205, 206), (71, 223, 224, 72), (72, 224, 225, 73), (142, 144, 112, 113), (99, 98, 165, 166), (148, 137, 185, 179), (141, 142, 113, 114), (139, 141, 114, 115), (98, 96, 164, 165), (134, 139, 115, 116), (126, 127, 125, 110), (96, 97, 161, 164), (110, 109, 157, 174), (132, 133, 97, 111), (136, 134, 116, 117), (135, 136, 117, 118), (137, 138, 162, 185), (87, 239, 240, 88), (88, 240, 241, 89), (64, 95, 215, 188), (222, 223, 194, 193), (70, 69, 206, 207), (244, 245, 199, 198), (71, 70, 207, 208), (31, 29, 294, 295), (216, 218, 189, 186), (221, 222, 193, 192), (0, 2, 4, 6, 8, 10, 12, 14, 16, 18, 20, 22, 24, 26, 28, 30, 32, 34, 36, 38, 40, 42, 44, 46, 48, 50, 52, 54, 56, 58, 60, 62), (62, 95, 64, 0), (60, 94, 95, 62), (58, 93, 94, 60), (56, 92, 93, 58), (54, 91, 92, 56), (52, 90, 91, 54), (50, 89, 90, 52), (48, 88, 89, 50), (46, 87, 88, 48), (44, 86, 87, 46), (42, 85, 86, 44), (40, 84, 85, 42), (38, 83, 84, 40), (36, 82, 83, 38), (34, 81, 82, 36), (32, 80, 81, 34), (30, 79, 80, 32), (28, 78, 79, 30), (26, 77, 78, 28), (24, 76, 77, 26), (22, 75, 76, 24), (20, 74, 75, 22), (18, 73, 74, 20), (16, 72, 73, 18), (14, 71, 72, 16), (12, 70, 71, 14), (10, 69, 70, 12), (8, 68, 69, 10), (6, 67, 68, 8), (4, 66, 67, 6), (2, 65, 66, 4), (0, 64, 65, 2), (111, 97, 96, 112), (112, 96, 98, 113), (113, 98, 99, 114), (114, 99, 100, 115), (115, 100, 101, 116), (116, 101, 102, 117), (117, 102, 103, 118), (118, 103, 104, 119), (119, 104, 105, 120), (120, 105, 106, 121), (121, 106, 107, 122), (122, 107, 108, 123), (123, 108, 109, 124), (124, 109, 110, 125), (109, 108, 173, 157), (151, 130, 184, 180), (144, 132, 111, 112), (127, 147, 124, 125), (133, 145, 177, 160), (147, 149, 123, 124), (149, 150, 122, 123), (108, 107, 172, 173), (129, 126, 182, 156), (150, 153, 121, 122), (152, 128, 183, 181), (153, 154, 120, 121), (154, 155, 119, 120), (140, 146, 178, 175), (107, 106, 171, 172), (155, 135, 118, 119), (373, 348, 135, 155), (370, 345, 128, 152), (369, 346, 130, 151), (372, 373, 155, 154), (371, 372, 154, 153), (366, 349, 137, 148), (368, 371, 153, 150), (364, 370, 152, 146), (363, 369, 151, 145), (367, 368, 150, 149), (365, 367, 149, 147), (361, 366, 148, 143), (350, 365, 147, 127), (362, 347, 132, 144), (358, 364, 146, 140), (353, 363, 145, 133), (349, 356, 138, 137), (348, 355, 136, 135), (355, 354, 134, 136), (347, 353, 133, 132), (346, 352, 131, 130), (345, 351, 129, 128), (344, 350, 127, 126), (354, 357, 139, 134), (356, 358, 140, 138), (357, 359, 141, 139), (359, 360, 142, 141), (352, 361, 143, 131), (351, 344, 126, 129), (360, 362, 144, 142), (156, 182, 174, 157), (158, 176, 167, 159), (162, 175, 170, 163), (183, 156, 157, 173), (184, 158, 159, 166), (185, 162, 163, 169), (160, 177, 164, 161), (175, 178, 171, 170), (176, 179, 168, 167), (177, 180, 165, 164), (178, 181, 172, 171), (179, 185, 169, 168), (180, 184, 166, 165), (181, 183, 173, 172), (130, 131, 158, 184), (100, 99, 166, 159), (146, 152, 181, 178), (128, 129, 156, 183), (101, 100, 159, 167), (145, 151, 180, 177), (102, 101, 167, 168), (103, 102, 168, 169), (126, 110, 174, 182), (97, 133, 160, 161), (138, 140, 175, 162), (104, 103, 169, 163), (143, 148, 179, 176), (105, 104, 163, 170), (106, 105, 170, 171), (131, 143, 176, 158), (188, 187, 186, 202), (202, 186, 189, 203), (203, 189, 190, 204), (204, 190, 191, 205), (205, 191, 192, 206), (206, 192, 193, 207), (207, 193, 194, 208), (209, 196, 195, 210), (210, 195, 197, 211), (211, 197, 198, 212), (212, 198, 199, 213), (213, 199, 200, 214), (214, 200, 201, 215), (215, 201, 187, 188), (67, 66, 203, 204), (241, 242, 195, 196), (93, 92, 212, 213), (66, 65, 202, 203), (219, 220, 191, 190), (92, 91, 211, 212), (65, 64, 188, 202), (246, 247, 201, 200), (91, 90, 210, 211), (242, 243, 197, 195), (90, 89, 209, 210), (89, 241, 196, 209), (220, 221, 192, 191), (217, 216, 186, 187), (247, 217, 187, 201), (243, 244, 198, 197), (1, 3, 216, 217), (3, 5, 218, 216), (5, 7, 219, 218), (7, 9, 220, 219), (9, 11, 221, 220), (11, 13, 222, 221), (13, 15, 223, 222), (15, 17, 224, 223), (17, 19, 225, 224), (19, 21, 226, 225), (21, 23, 227, 226), (23, 25, 228, 227), (25, 27, 229, 228), (27, 29, 230, 229), (29, 31, 231, 230), (31, 33, 232, 231), (33, 35, 233, 232), (35, 37, 234, 233), (37, 39, 235, 234), (39, 41, 236, 235), (41, 43, 237, 236), (43, 45, 238, 237), (45, 47, 239, 238), (47, 49, 240, 239), (49, 51, 241, 240), (51, 53, 242, 241), (53, 55, 243, 242), (55, 57, 244, 243), (57, 59, 245, 244), (59, 61, 246, 245), (61, 63, 247, 246), (63, 1, 217, 247), (248, 249, 313, 312), (5, 3, 280, 282), (59, 57, 308, 309), (33, 31, 295, 296), (7, 5, 282, 283), (61, 59, 309, 310), (35, 33, 296, 297), (9, 7, 283, 284), (63, 61, 310, 311), (37, 35, 297, 298), (11, 9, 284, 285), (1, 63, 311, 281), (39, 37, 298, 299), (13, 11, 285, 286), (41, 39, 299, 300), (15, 13, 286, 287), (43, 41, 300, 301), (17, 15, 287, 288), (45, 43, 301, 302), (19, 17, 288, 289), (47, 45, 302, 303), (21, 19, 289, 290), (49, 47, 303, 304), (23, 21, 290, 291), (51, 49, 304, 305), (25, 23, 291, 292), (53, 51, 305, 306), (27, 25, 292, 293), (55, 53, 306, 307), (29, 27, 293, 294), (3, 1, 281, 280), (57, 55, 307, 308), (249, 248, 280, 281), (248, 250, 282, 280), (250, 251, 283, 282), (251, 252, 284, 283), (252, 253, 285, 284), (253, 254, 286, 285), (254, 255, 287, 286), (255, 256, 288, 287), (256, 257, 289, 288), (257, 258, 290, 289), (258, 259, 291, 290), (259, 260, 292, 291), (260, 261, 293, 292), (261, 262, 294, 293), (262, 263, 295, 294), (263, 264, 296, 295), (264, 265, 297, 296), (265, 266, 298, 297), (266, 267, 299, 298), (267, 268, 300, 299), (268, 269, 301, 300), (269, 270, 302, 301), (270, 271, 303, 302), (271, 272, 304, 303), (272, 273, 305, 304), (273, 274, 306, 305), (274, 275, 307, 306), (275, 276, 308, 307), (276, 277, 309, 308), (277, 278, 310, 309), (278, 279, 311, 310), (279, 249, 281, 311), (312, 313, 343, 342, 341, 340, 339, 338, 337, 336, 335, 334, 333, 332, 331, 330, 329, 328, 327, 326, 325, 324, 323, 322, 321, 320, 319, 318, 317, 316, 315, 314), (276, 275, 339, 340), (263, 262, 326, 327), (250, 248, 312, 314), (277, 276, 340, 341), (264, 263, 327, 328), (251, 250, 314, 315), (278, 277, 341, 342), (265, 264, 328, 329), (252, 251, 315, 316), (279, 278, 342, 343), (266, 265, 329, 330), (253, 252, 316, 317), (249, 279, 343, 313), (267, 266, 330, 331), (254, 253, 317, 318), (268, 267, 331, 332), (255, 254, 318, 319), (269, 268, 332, 333), (256, 255, 319, 320), (270, 269, 333, 334), (257, 256, 320, 321), (271, 270, 334, 335), (258, 257, 321, 322), (272, 271, 335, 336), (259, 258, 322, 323), (273, 272, 336, 337), (260, 259, 323, 324), (274, 273, 337, 338), (261, 260, 324, 325), (275, 274, 338, 339), (262, 261, 325, 326), (75, 74, 362, 360), (238, 239, 344, 351), (229, 230, 361, 352), (76, 75, 360, 359), (77, 76, 359, 357), (233, 234, 358, 356), (78, 77, 357, 354), (239, 87, 350, 344), (237, 238, 351, 345), (228, 229, 352, 346), (73, 225, 353, 347), (79, 78, 354, 355), (80, 79, 355, 348), (232, 233, 356, 349), (225, 226, 363, 353), (234, 235, 364, 358), (74, 73, 347, 362), (87, 86, 365, 350), (230, 231, 366, 361), (86, 85, 367, 365), (85, 84, 368, 367), (226, 227, 369, 363), (235, 236, 370, 364), (84, 83, 371, 368), (231, 232, 349, 366), (83, 82, 372, 371), (82, 81, 373, 372), (227, 228, 346, 369), (236, 237, 345, 370), (81, 80, 348, 373)])
me_cylinder_001.polygons.foreach_set('use_smooth', [True] * 344)
_uv = me_cylinder_001.uv_layers.new(name='UVMap')
_uv.uv.foreach_set('vector', [0.0625, 0.9509, 0.09375, 0.9507, 0.09375, 0.9507, 0.0625, 0.9509, 0.7812, 1.0, 0.7813, 0.9505, 0.7813, 0.9505, 0.7812, 1.0, 0.1167, 0.4496, 0.1582, 0.4717, 0.1582, 0.4717, 0.1167, 0.4496, 0.875, 0.9505, 0.9063, 0.9507, 0.9063, 0.9507, 0.875, 0.9505, 0.03125, 0.9511, 0.0625, 0.9509, 0.0625, 0.9509, 0.03125, 0.9511, 0.3418, 0.4717, 0.3833, 0.4496, 0.3833, 0.4496, 0.3418, 0.4717, 0.8438, 0.9504, 0.875, 0.9505, 0.875, 0.9505, 0.8438, 0.9504, 0.7813, 0.9505, 0.7812, 1.0, 0.75, 1.0, 0.75, 0.9508, 0.75, 0.9508, 0.75, 1.0, 0.7188, 1.0, 0.7188, 0.9511, 0.6562, 0.9518, 0.6875, 0.9515, 0.6875, 0.9515, 0.6562, 0.9518, 0.625, 1.0, 0.6562, 1.0, 0.6562, 1.0, 0.625, 1.0, 0.2968, 0.01461, 0.25, 0.01, 0.25, 0.01, 0.2968, 0.01461, 0.625, 0.9522, 0.6562, 0.9518, 0.6562, 0.9518, 0.625, 0.9522, 0.5937, 0.9525, 0.625, 0.9522, 0.625, 0.9522, 0.5937, 0.9525, 0.6562, 1.0, 0.6875, 1.0, 0.6875, 1.0, 0.6562, 1.0, 0.5625, 0.9528, 0.5937, 0.9525, 0.5937, 0.9525, 0.5625, 0.9528, 0.2812, 1.0, 0.2812, 0.9511, 0.2812, 0.9511, 0.2812, 1.0, 0.6875, 1.0, 0.7188, 1.0, 0.7188, 1.0, 0.6875, 1.0, 0.2812, 1.0, 0.3125, 1.0, 0.3125, 1.0, 0.2812, 1.0, 0.7188, 0.9511, 0.7188, 1.0, 0.7188, 1.0, 0.7188, 0.9511, 0.5312, 0.953, 0.5625, 0.9528, 0.5625, 0.9528, 0.5312, 0.953, 0.5, 0.953, 0.5312, 0.953, 0.5312, 0.953, 0.5, 0.953, 0.25, 0.01, 0.2032, 0.01461, 0.2032, 0.01461, 0.25, 0.01, 0.2812, 0.9511, 0.2812, 1.0, 0.25, 1.0, 0.25, 0.9508, 0.25, 0.9508, 0.25, 1.0, 0.2188, 1.0, 0.2187, 0.9505, 4.32e-06, 0.9512, 0.03125, 0.9511, 0.03125, 0.9511, 4.32e-06, 0.9512, 0.4717, 0.3418, 0.4854, 0.2968, 0.4854, 0.2968, 0.4717, 0.3418, 0.8125, 0.9504, 0.8438, 0.9504, 0.8438, 0.9504, 0.8125, 0.9504, 0.08029, 0.4197, 0.1167, 0.4496, 0.1167, 0.4496, 0.08029, 0.4197, 0.7813, 0.9505, 0.8125, 0.9504, 0.8125, 0.9504, 0.7813, 0.9505, 0.2584, 0.1122, 0.27, 0.1158, 0.27, 0.1158, 0.2584, 0.1122, 0.2968, 0.4854, 0.3418, 0.4717, 0.3418, 0.4717, 0.2968, 0.4854, 0.4496, 0.3833, 0.4717, 0.3418, 0.4717, 0.3418, 0.4496, 0.3833, 0.75, 0.49, 0.7968, 0.4854, 0.8418, 0.4717, 0.8833, 0.4496, 0.9197, 0.4197, 0.9496, 0.3833, 0.9717, 0.3418, 0.9854, 0.2968, 0.99, 0.25, 0.9854, 0.2032, 0.9717, 0.1582, 0.9496, 0.1167, 0.9197, 0.08029, 0.8833, 0.05045, 0.8418, 0.02827, 0.7968, 0.01461, 0.75, 0.01, 0.7032, 0.01461, 0.6582, 0.02827, 0.6167, 0.05045, 0.5803, 0.08029, 0.5504, 0.1167, 0.5283, 0.1582, 0.5146, 0.2032, 0.51, 0.25, 0.5146, 0.2968, 0.5283, 0.3418, 0.5504, 0.3833, 0.5803, 0.4197, 0.6167, 0.4496, 0.6582, 0.4717, 0.7032, 0.4854, 0.03125, 0.5, 0.03125, 0.9511, 4.32e-06, 0.9512, 0.0, 0.5, 0.0625, 0.5, 0.0625, 0.9509, 0.03125, 0.9511, 0.03125, 0.5, 0.09375, 0.5, 0.09375, 0.9507, 0.0625, 0.9509, 0.0625, 0.5, 0.125, 0.5, 0.125, 0.9505, 0.09375, 0.9507, 0.09375, 0.5, 0.1562, 0.5, 0.1562, 0.9504, 0.125, 0.9505, 0.125, 0.5, 0.1875, 0.5, 0.1875, 0.9504, 0.1562, 0.9504, 0.1562, 0.5, 0.2188, 0.5, 0.2187, 0.9505, 0.1875, 0.9504, 0.1875, 0.5, 0.25, 0.5, 0.25, 0.9508, 0.2187, 0.9505, 0.2188, 0.5, 0.2812, 0.5, 0.2812, 0.9511, 0.25, 0.9508, 0.25, 0.5, 0.3125, 0.5, 0.3125, 0.9515, 0.2812, 0.9511, 0.2812, 0.5, 0.3438, 0.5, 0.3438, 0.9518, 0.3125, 0.9515, 0.3125, 0.5, 0.375, 0.5, 0.375, 0.9522, 0.3438, 0.9518, 0.3438, 0.5, 0.4062, 0.5, 0.4063, 0.9525, 0.375, 0.9522, 0.375, 0.5, 0.4375, 0.5, 0.4375, 0.9528, 0.4063, 0.9525, 0.4062, 0.5, 0.4688, 0.5, 0.4688, 0.953, 0.4375, 0.9528, 0.4375, 0.5, 0.5, 0.5, 0.5, 0.953, 0.4688, 0.953, 0.4688, 0.5, 0.5312, 0.5, 0.5312, 0.953, 0.5, 0.953, 0.5, 0.5, 0.5625, 0.5, 0.5625, 0.9528, 0.5312, 0.953, 0.5312, 0.5, 0.5938, 0.5, 0.5937, 0.9525, 0.5625, 0.9528, 0.5625, 0.5, 0.625, 0.5, 0.625, 0.9522, 0.5937, 0.9525, 0.5938, 0.5, 0.6562, 0.5, 0.6562, 0.9518, 0.625, 0.9522, 0.625, 0.5, 0.6875, 0.5, 0.6875, 0.9515, 0.6562, 0.9518, 0.6562, 0.5, 0.7188, 0.5, 0.7188, 0.9511, 0.6875, 0.9515, 0.6875, 0.5, 0.75, 0.5, 0.75, 0.9508, 0.7188, 0.9511, 0.7188, 0.5, 0.7812, 0.5, 0.7813, 0.9505, 0.75, 0.9508, 0.75, 0.5, 0.8125, 0.5, 0.8125, 0.9504, 0.7813, 0.9505, 0.7812, 0.5, 0.8438, 0.5, 0.8438, 0.9504, 0.8125, 0.9504, 0.8125, 0.5, 0.875, 0.5, 0.875, 0.9505, 0.8438, 0.9504, 0.8438, 0.5, 0.9062, 0.5, 0.9063, 0.9507, 0.875, 0.9505, 0.875, 0.5, 0.9375, 0.5, 0.9375, 0.9509, 0.9063, 0.9507, 0.9062, 0.5, 0.9688, 0.5, 0.9688, 0.9511, 0.9375, 0.9509, 0.9375, 0.5, 1.0, 0.5, 1.0, 0.9512, 0.9688, 0.9511, 0.9688, 0.5, 0.7188, 0.9511, 0.7188, 1.0, 0.6875, 1.0, 0.6875, 0.9515, 0.6875, 0.9515, 0.6875, 1.0, 0.6562, 1.0, 0.6562, 0.9518, 0.6562, 0.9518, 0.6562, 1.0, 0.625, 1.0, 0.625, 0.9522, 0.625, 0.9522, 0.625, 1.0, 0.5938, 1.0, 0.5937, 0.9525, 0.5937, 0.9525, 0.5938, 1.0, 0.5625, 1.0, 0.5625, 0.9528, 0.5625, 0.9528, 0.5625, 1.0, 0.5312, 1.0, 0.5312, 0.953, 0.5312, 0.953, 0.5312, 1.0, 0.5, 1.0, 0.5, 0.953, 0.5, 0.953, 0.5, 1.0, 0.4688, 1.0, 0.4688, 0.953, 0.4688, 0.953, 0.4688, 1.0, 0.4375, 1.0, 0.4375, 0.9528, 0.4375, 0.9528, 0.4375, 1.0, 0.4062, 1.0, 0.4063, 0.9525, 0.4063, 0.9525, 0.4062, 1.0, 0.375, 1.0, 0.375, 0.9522, 0.375, 0.9522, 0.375, 1.0, 0.3438, 1.0, 0.3438, 0.9518, 0.3438, 0.9518, 0.3438, 1.0, 0.3125, 1.0, 0.3125, 0.9515, 0.3125, 0.9515, 0.3125, 1.0, 0.2812, 1.0, 0.2812, 0.9511, 0.3125, 1.0, 0.3438, 1.0, 0.3438, 1.0, 0.3125, 1.0, 0.4496, 0.1167, 0.4197, 0.08029, 0.4197, 0.08029, 0.4496, 0.1167, 0.6875, 0.9515, 0.7188, 0.9511, 0.7188, 0.9511, 0.6875, 0.9515, 0.2812, 0.9511, 0.3125, 0.9515, 0.3125, 0.9515, 0.2812, 0.9511, 0.4854, 0.2032, 0.4717, 0.1582, 0.4717, 0.1582, 0.4854, 0.2032, 0.3125, 0.9515, 0.3438, 0.9518, 0.3438, 0.9518, 0.3125, 0.9515, 0.3438, 0.9518, 0.375, 0.9522, 0.375, 0.9522, 0.3438, 0.9518, 0.3438, 1.0, 0.375, 1.0, 0.375, 1.0, 0.3438, 1.0, 0.02827, 0.1582, 0.01461, 0.2032, 0.01461, 0.2032, 0.02827, 0.1582, 0.375, 0.9522, 0.4063, 0.9525, 0.4063, 0.9525, 0.375, 0.9522, 0.08029, 0.08029, 0.05045, 0.1167, 0.05045, 0.1167, 0.08029, 0.08029, 0.4063, 0.9525, 0.4375, 0.9528, 0.4375, 0.9528, 0.4063, 0.9525, 0.4375, 0.9528, 0.4688, 0.953, 0.4688, 0.953, 0.4375, 0.9528, 0.1582, 0.02827, 0.1167, 0.05045, 0.1167, 0.05045, 0.1582, 0.02827, 0.375, 1.0, 0.4062, 1.0, 0.4062, 1.0, 0.375, 1.0, 0.4688, 0.953, 0.5, 0.953, 0.5, 0.953, 0.4688, 0.953, 0.4688, 0.953, 0.5, 0.953, 0.5, 0.953, 0.4688, 0.953, 0.08029, 0.08029, 0.05045, 0.1167, 0.05045, 0.1167, 0.08029, 0.08029, 0.4496, 0.1167, 0.4197, 0.08029, 0.4197, 0.08029, 0.4496, 0.1167, 0.4375, 0.9528, 0.4688, 0.953, 0.4688, 0.953, 0.4375, 0.9528, 0.4063, 0.9525, 0.4375, 0.9528, 0.4375, 0.9528, 0.4063, 0.9525, 0.2968, 0.01461, 0.25, 0.01, 0.25, 0.01, 0.2968, 0.01461, 0.375, 0.9522, 0.4063, 0.9525, 0.4063, 0.9525, 0.375, 0.9522, 0.1167, 0.05045, 0.08029, 0.08029, 0.08029, 0.08029, 0.1167, 0.05045, 0.4717, 0.1582, 0.4496, 0.1167, 0.4496, 0.1167, 0.4717, 0.1582, 0.3438, 0.9518, 0.375, 0.9522, 0.375, 0.9522, 0.3438, 0.9518, 0.3125, 0.9515, 0.3438, 0.9518, 0.3438, 0.9518, 0.3125, 0.9515, 0.3418, 0.02827, 0.2968, 0.01461, 0.2968, 0.01461, 0.3418, 0.02827, 0.2812, 0.9523, 0.3125, 0.9515, 0.3125, 0.9515, 0.2812, 0.9511, 0.6875, 0.9515, 0.7188, 0.9523, 0.7188, 0.9511, 0.6875, 0.9515, 0.1582, 0.02827, 0.1167, 0.05045, 0.1167, 0.05045, 0.1582, 0.02827, 0.4854, 0.2032, 0.4717, 0.1582, 0.4717, 0.1582, 0.4854, 0.2032, 0.25, 0.01, 0.2032, 0.01461, 0.2032, 0.01461, 0.25, 0.01, 0.5, 0.953, 0.5312, 0.953, 0.5312, 0.953, 0.5, 0.953, 0.5312, 0.953, 0.5625, 0.9528, 0.5625, 0.9528, 0.5312, 0.953, 0.7188, 0.9523, 0.7188, 0.9996, 0.7188, 1.0, 0.7188, 0.9511, 0.4197, 0.08029, 0.3833, 0.05045, 0.3833, 0.05045, 0.4197, 0.08029, 0.05045, 0.1167, 0.02827, 0.1582, 0.02827, 0.1582, 0.05045, 0.1167, 0.2812, 0.9996, 0.2812, 0.9523, 0.2812, 0.9511, 0.2812, 1.0, 0.5625, 0.9528, 0.5937, 0.9525, 0.5937, 0.9525, 0.5625, 0.9528, 0.2032, 0.01461, 0.1582, 0.02827, 0.1582, 0.02827, 0.2032, 0.01461, 0.5937, 0.9525, 0.625, 0.9522, 0.625, 0.9522, 0.5937, 0.9525, 0.625, 0.9522, 0.6562, 0.9518, 0.6562, 0.9518, 0.625, 0.9522, 0.3833, 0.05045, 0.3418, 0.02827, 0.3418, 0.02827, 0.3833, 0.05045, 0.02827, 0.1582, 0.01461, 0.2032, 0.01461, 0.2032, 0.02827, 0.1582, 0.6562, 0.9518, 0.6875, 0.9515, 0.6875, 0.9515, 0.6562, 0.9518, 0.02827, 0.1582, 0.01461, 0.2032, 0.01461, 0.2032, 0.02827, 0.1582, 0.3833, 0.05045, 0.3418, 0.02827, 0.3418, 0.02827, 0.3833, 0.05045, 0.2032, 0.01461, 0.1582, 0.02827, 0.1582, 0.02827, 0.2032, 0.01461, 0.05045, 0.1167, 0.02827, 0.1582, 0.02827, 0.1582, 0.05045, 0.1167, 0.4197, 0.08029, 0.3833, 0.05045, 0.3833, 0.05045, 0.4197, 0.08029, 0.25, 0.01, 0.2032, 0.01461, 0.2032, 0.01461, 0.25, 0.01, 0.4854, 0.2032, 0.4717, 0.1582, 0.4717, 0.1582, 0.4854, 0.2032, 0.1582, 0.02827, 0.1167, 0.05045, 0.1167, 0.05045, 0.1582, 0.02827, 0.3418, 0.02827, 0.2968, 0.01461, 0.2968, 0.01461, 0.3418, 0.02827, 0.4717, 0.1582, 0.4496, 0.1167, 0.4496, 0.1167, 0.4717, 0.1582, 0.1167, 0.05045, 0.08029, 0.08029, 0.08029, 0.08029, 0.1167, 0.05045, 0.2968, 0.01461, 0.25, 0.01, 0.25, 0.01, 0.2968, 0.01461, 0.4496, 0.1167, 0.4197, 0.08029, 0.4197, 0.08029, 0.4496, 0.1167, 0.08029, 0.08029, 0.05045, 0.1167, 0.05045, 0.1167, 0.08029, 0.08029, 0.4197, 0.08029, 0.3833, 0.05045, 0.3833, 0.05045, 0.4197, 0.08029, 0.5938, 1.0, 0.625, 1.0, 0.625, 1.0, 0.5938, 1.0, 0.1167, 0.05045, 0.08029, 0.08029, 0.08029, 0.08029, 0.1167, 0.05045, 0.05045, 0.1167, 0.02827, 0.1582, 0.02827, 0.1582, 0.05045, 0.1167, 0.5625, 1.0, 0.5938, 1.0, 0.5938, 1.0, 0.5625, 1.0, 0.4717, 0.1582, 0.4496, 0.1167, 0.4496, 0.1167, 0.4717, 0.1582, 0.5312, 1.0, 0.5625, 1.0, 0.5625, 1.0, 0.5312, 1.0, 0.5, 1.0, 0.5312, 1.0, 0.5312, 1.0, 0.5, 1.0, 0.2812, 1.0, 0.2812, 1.0, 0.2812, 1.0, 0.2812, 1.0, 0.7188, 1.0, 0.7188, 1.0, 0.7188, 1.0, 0.7188, 1.0, 0.2032, 0.01461, 0.1582, 0.02827, 0.1582, 0.02827, 0.2032, 0.01461, 0.4688, 1.0, 0.5, 1.0, 0.5, 1.0, 0.4688, 1.0, 0.3418, 0.02827, 0.2968, 0.01461, 0.2968, 0.01461, 0.3418, 0.02827, 0.4375, 1.0, 0.4688, 1.0, 0.4688, 1.0, 0.4375, 1.0, 0.4062, 1.0, 0.4375, 1.0, 0.4375, 1.0, 0.4062, 1.0, 0.3833, 0.05045, 0.3418, 0.02827, 0.3418, 0.02827, 0.3833, 0.05045, 1.0, 0.9512, 1.0, 1.0, 0.9688, 1.0, 0.9688, 0.9511, 0.9688, 0.9511, 0.9688, 1.0, 0.9375, 1.0, 0.9375, 0.9509, 0.9375, 0.9509, 0.9375, 1.0, 0.9062, 1.0, 0.9063, 0.9507, 0.9063, 0.9507, 0.9062, 1.0, 0.875, 1.0, 0.875, 0.9505, 0.875, 0.9505, 0.875, 1.0, 0.8438, 1.0, 0.8438, 0.9504, 0.8438, 0.9504, 0.8438, 1.0, 0.8125, 1.0, 0.8125, 0.9504, 0.8125, 0.9504, 0.8125, 1.0, 0.7812, 1.0, 0.7813, 0.9505, 0.2187, 0.9505, 0.2188, 1.0, 0.1875, 1.0, 0.1875, 0.9504, 0.1875, 0.9504, 0.1875, 1.0, 0.1562, 1.0, 0.1562, 0.9504, 0.1562, 0.9504, 0.1562, 1.0, 0.125, 1.0, 0.125, 0.9505, 0.125, 0.9505, 0.125, 1.0, 0.09375, 1.0, 0.09375, 0.9507, 0.09375, 0.9507, 0.09375, 1.0, 0.0625, 1.0, 0.0625, 0.9509, 0.0625, 0.9509, 0.0625, 1.0, 0.03125, 1.0, 0.03125, 0.9511, 0.03125, 0.9511, 0.03125, 1.0, 0.0, 1.0, 4.32e-06, 0.9512, 0.9063, 0.9507, 0.9375, 0.9509, 0.9375, 0.9509, 0.9063, 0.9507, 0.01461, 0.2968, 0.02827, 0.3418, 0.02827, 0.3418, 0.01461, 0.2968, 0.09375, 0.9507, 0.125, 0.9505, 0.125, 0.9505, 0.09375, 0.9507, 0.9375, 0.9509, 0.9688, 0.9511, 0.9688, 0.9511, 0.9375, 0.9509, 0.3833, 0.4496, 0.4197, 0.4197, 0.4197, 0.4197, 0.3833, 0.4496, 0.125, 0.9505, 0.1562, 0.9504, 0.1562, 0.9504, 0.125, 0.9505, 0.9688, 0.9511, 1.0, 0.9512, 1.0, 0.9512, 0.9688, 0.9511, 0.1582, 0.4717, 0.2032, 0.4854, 0.2032, 0.4854, 0.1582, 0.4717, 0.1562, 0.9504, 0.1875, 0.9504, 0.1875, 0.9504, 0.1562, 0.9504, 0.02827, 0.3418, 0.05045, 0.3833, 0.05045, 0.3833, 0.02827, 0.3418, 0.1875, 0.9504, 0.2187, 0.9505, 0.2187, 0.9505, 0.1875, 0.9504, 0.2187, 0.9505, 0.2188, 1.0, 0.2188, 1.0, 0.2187, 0.9505, 0.4197, 0.4197, 0.4496, 0.3833, 0.4496, 0.3833, 0.4197, 0.4197, 0.25, 0.49, 0.2968, 0.4854, 0.2968, 0.4854, 0.25, 0.49, 0.2032, 0.4854, 0.25, 0.49, 0.25, 0.49, 0.2032, 0.4854, 0.05045, 0.3833, 0.08029, 0.4197, 0.08029, 0.4197, 0.05045, 0.3833, 0.25, 0.3886, 0.2584, 0.3878, 0.2968, 0.4854, 0.25, 0.49, 0.2584, 0.3878, 0.27, 0.3842, 0.3418, 0.4717, 0.2968, 0.4854, 0.27, 0.3842, 0.2856, 0.3759, 0.3833, 0.4496, 0.3418, 0.4717, 0.2856, 0.3759, 0.3035, 0.3612, 0.4197, 0.4197, 0.3833, 0.4496, 0.3035, 0.3612, 0.3209, 0.3401, 0.4496, 0.3833, 0.4197, 0.4197, 0.3209, 0.3401, 0.3351, 0.3134, 0.4717, 0.3418, 0.4496, 0.3833, 0.3351, 0.3134, 0.3444, 0.2827, 0.4854, 0.2968, 0.4717, 0.3418, 0.3444, 0.2827, 0.3476, 0.25, 0.49, 0.25, 0.4854, 0.2968, 0.3476, 0.25, 0.3444, 0.2173, 0.4854, 0.2032, 0.49, 0.25, 0.3444, 0.2173, 0.3351, 0.1866, 0.4717, 0.1582, 0.4854, 0.2032, 0.3351, 0.1866, 0.3209, 0.1599, 0.4496, 0.1167, 0.4717, 0.1582, 0.3209, 0.1599, 0.3035, 0.1388, 0.4197, 0.08029, 0.4496, 0.1167, 0.3035, 0.1388, 0.2856, 0.1241, 0.3833, 0.05045, 0.4197, 0.08029, 0.2856, 0.1241, 0.27, 0.1158, 0.3418, 0.02827, 0.3833, 0.05045, 0.27, 0.1158, 0.2584, 0.1122, 0.2968, 0.01461, 0.3418, 0.02827, 0.2584, 0.1122, 0.25, 0.1114, 0.25, 0.01, 0.2968, 0.01461, 0.25, 0.1114, 0.2416, 0.1122, 0.2032, 0.01461, 0.25, 0.01, 0.2416, 0.1122, 0.23, 0.1158, 0.1582, 0.02827, 0.2032, 0.01461, 0.23, 0.1158, 0.2144, 0.1241, 0.1167, 0.05045, 0.1582, 0.02827, 0.2144, 0.1241, 0.1965, 0.1388, 0.08029, 0.08029, 0.1167, 0.05045, 0.1965, 0.1388, 0.1791, 0.1599, 0.05045, 0.1167, 0.08029, 0.08029, 0.1791, 0.1599, 0.1649, 0.1866, 0.02827, 0.1582, 0.05045, 0.1167, 0.1649, 0.1866, 0.1556, 0.2173, 0.01461, 0.2032, 0.02827, 0.1582, 0.1556, 0.2173, 0.1524, 0.25, 0.01, 0.25, 0.01461, 0.2032, 0.1524, 0.25, 0.1556, 0.2827, 0.01461, 0.2968, 0.01, 0.25, 0.1556, 0.2827, 0.1649, 0.3134, 0.02827, 0.3418, 0.01461, 0.2968, 0.1649, 0.3134, 0.1791, 0.3401, 0.05045, 0.3833, 0.02827, 0.3418, 0.1791, 0.3401, 0.1965, 0.3612, 0.08029, 0.4197, 0.05045, 0.3833, 0.1965, 0.3612, 0.2144, 0.3759, 0.1167, 0.4496, 0.08029, 0.4197, 0.2144, 0.3759, 0.23, 0.3842, 0.1582, 0.4717, 0.1167, 0.4496, 0.23, 0.3842, 0.2416, 0.3878, 0.2032, 0.4854, 0.1582, 0.4717, 0.2416, 0.3878, 0.25, 0.3886, 0.25, 0.49, 0.2032, 0.4854, 0.2503, 0.3549, 0.25, 0.355, 0.25, 0.355, 0.2503, 0.3549, 0.27, 0.3842, 0.2584, 0.3878, 0.2584, 0.3878, 0.27, 0.3842, 0.2144, 0.3759, 0.1965, 0.3612, 0.1965, 0.3612, 0.2144, 0.3759, 0.25, 0.1114, 0.2584, 0.1122, 0.2584, 0.1122, 0.25, 0.1114, 0.2856, 0.3759, 0.27, 0.3842, 0.27, 0.3842, 0.2856, 0.3759, 0.23, 0.3842, 0.2144, 0.3759, 0.2144, 0.3759, 0.23, 0.3842, 0.2416, 0.1122, 0.25, 0.1114, 0.25, 0.1114, 0.2416, 0.1122, 0.3035, 0.3612, 0.2856, 0.3759, 0.2856, 0.3759, 0.3035, 0.3612, 0.2416, 0.3878, 0.23, 0.3842, 0.23, 0.3842, 0.2416, 0.3878, 0.23, 0.1158, 0.2416, 0.1122, 0.2416, 0.1122, 0.23, 0.1158, 0.3209, 0.3401, 0.3035, 0.3612, 0.3035, 0.3612, 0.3209, 0.3401, 0.25, 0.3886, 0.2416, 0.3878, 0.2416, 0.3878, 0.25, 0.3886, 0.2144, 0.1241, 0.23, 0.1158, 0.23, 0.1158, 0.2144, 0.1241, 0.3351, 0.3134, 0.3209, 0.3401, 0.3209, 0.3401, 0.3351, 0.3134, 0.1965, 0.1388, 0.2144, 0.1241, 0.2144, 0.1241, 0.1965, 0.1388, 0.3444, 0.2827, 0.3351, 0.3134, 0.3351, 0.3134, 0.3444, 0.2827, 0.1791, 0.1599, 0.1965, 0.1388, 0.1965, 0.1388, 0.1791, 0.1599, 0.3476, 0.25, 0.3444, 0.2827, 0.3444, 0.2827, 0.3476, 0.25, 0.1649, 0.1866, 0.1791, 0.1599, 0.1791, 0.1599, 0.1649, 0.1866, 0.3444, 0.2173, 0.3476, 0.25, 0.3476, 0.25, 0.3444, 0.2173, 0.1556, 0.2173, 0.1649, 0.1866, 0.1649, 0.1866, 0.1556, 0.2173, 0.3351, 0.1866, 0.3444, 0.2173, 0.3444, 0.2173, 0.3351, 0.1866, 0.1524, 0.25, 0.1556, 0.2173, 0.1556, 0.2173, 0.1524, 0.25, 0.3209, 0.1599, 0.3351, 0.1866, 0.3351, 0.1866, 0.3209, 0.1599, 0.1556, 0.2827, 0.1524, 0.25, 0.1524, 0.25, 0.1556, 0.2827, 0.3035, 0.1388, 0.3209, 0.1599, 0.3209, 0.1599, 0.3035, 0.1388, 0.1649, 0.3134, 0.1556, 0.2827, 0.1556, 0.2827, 0.1649, 0.3134, 0.2856, 0.1241, 0.3035, 0.1388, 0.3035, 0.1388, 0.2856, 0.1241, 0.1791, 0.3401, 0.1649, 0.3134, 0.1649, 0.3134, 0.1791, 0.3401, 0.27, 0.1158, 0.2856, 0.1241, 0.2856, 0.1241, 0.27, 0.1158, 0.2584, 0.3878, 0.25, 0.3886, 0.25, 0.3886, 0.2584, 0.3878, 0.1965, 0.3612, 0.1791, 0.3401, 0.1791, 0.3401, 0.1965, 0.3612, 0.25, 0.355, 0.2503, 0.3549, 0.2584, 0.3878, 0.25, 0.3886, 0.2503, 0.3549, 0.2544, 0.3537, 0.27, 0.3842, 0.2584, 0.3878, 0.2544, 0.3537, 0.2634, 0.3489, 0.2856, 0.3759, 0.27, 0.3842, 0.2634, 0.3489, 0.2758, 0.3387, 0.3035, 0.3612, 0.2856, 0.3759, 0.2758, 0.3387, 0.2889, 0.3228, 0.3209, 0.3401, 0.3035, 0.3612, 0.2889, 0.3228, 0.3001, 0.3017, 0.3351, 0.3134, 0.3209, 0.3401, 0.3001, 0.3017, 0.3077, 0.2768, 0.3444, 0.2827, 0.3351, 0.3134, 0.3077, 0.2768, 0.3103, 0.25, 0.3476, 0.25, 0.3444, 0.2827, 0.3103, 0.25, 0.3077, 0.2232, 0.3444, 0.2173, 0.3476, 0.25, 0.3077, 0.2232, 0.3001, 0.1983, 0.3351, 0.1866, 0.3444, 0.2173, 0.3001, 0.1983, 0.2889, 0.1772, 0.3209, 0.1599, 0.3351, 0.1866, 0.2889, 0.1772, 0.2758, 0.1613, 0.3035, 0.1388, 0.3209, 0.1599, 0.2758, 0.1613, 0.2634, 0.1511, 0.2856, 0.1241, 0.3035, 0.1388, 0.2634, 0.1511, 0.2544, 0.1463, 0.27, 0.1158, 0.2856, 0.1241, 0.2544, 0.1463, 0.2503, 0.1451, 0.2584, 0.1122, 0.27, 0.1158, 0.2503, 0.1451, 0.25, 0.145, 0.25, 0.1114, 0.2584, 0.1122, 0.25, 0.145, 0.2497, 0.1451, 0.2416, 0.1122, 0.25, 0.1114, 0.2497, 0.1451, 0.2456, 0.1463, 0.23, 0.1158, 0.2416, 0.1122, 0.2456, 0.1463, 0.2366, 0.1511, 0.2144, 0.1241, 0.23, 0.1158, 0.2366, 0.1511, 0.2242, 0.1613, 0.1965, 0.1388, 0.2144, 0.1241, 0.2242, 0.1613, 0.2111, 0.1772, 0.1791, 0.1599, 0.1965, 0.1388, 0.2111, 0.1772, 0.1999, 0.1983, 0.1649, 0.1866, 0.1791, 0.1599, 0.1999, 0.1983, 0.1923, 0.2232, 0.1556, 0.2173, 0.1649, 0.1866, 0.1923, 0.2232, 0.1897, 0.25, 0.1524, 0.25, 0.1556, 0.2173, 0.1897, 0.25, 0.1923, 0.2768, 0.1556, 0.2827, 0.1524, 0.25, 0.1923, 0.2768, 0.1999, 0.3017, 0.1649, 0.3134, 0.1556, 0.2827, 0.1999, 0.3017, 0.2111, 0.3228, 0.1791, 0.3401, 0.1649, 0.3134, 0.2111, 0.3228, 0.2242, 0.3387, 0.1965, 0.3612, 0.1791, 0.3401, 0.2242, 0.3387, 0.2366, 0.3489, 0.2144, 0.3759, 0.1965, 0.3612, 0.2366, 0.3489, 0.2456, 0.3537, 0.23, 0.3842, 0.2144, 0.3759, 0.2456, 0.3537, 0.2497, 0.3549, 0.2416, 0.3878, 0.23, 0.3842, 0.2497, 0.3549, 0.25, 0.355, 0.25, 0.3886, 0.2416, 0.3878, 0.2503, 0.3549, 0.25, 0.355, 0.2497, 0.3549, 0.2456, 0.3537, 0.2366, 0.3489, 0.2242, 0.3387, 0.2111, 0.3228, 0.1999, 0.3017, 0.1923, 0.2768, 0.1897, 0.25, 0.1923, 0.2232, 0.1999, 0.1983, 0.2111, 0.1772, 0.2242, 0.1613, 0.2366, 0.1511, 0.2456, 0.1463, 0.2497, 0.1451, 0.25, 0.145, 0.2503, 0.1451, 0.2544, 0.1463, 0.2634, 0.1511, 0.2758, 0.1613, 0.2889, 0.1772, 0.3001, 0.1983, 0.3077, 0.2232, 0.3103, 0.25, 0.3077, 0.2768, 0.3001, 0.3017, 0.2889, 0.3228, 0.2758, 0.3387, 0.2634, 0.3489, 0.2544, 0.3537, 0.2242, 0.3387, 0.2111, 0.3228, 0.2111, 0.3228, 0.2242, 0.3387, 0.2503, 0.1451, 0.2544, 0.1463, 0.2544, 0.1463, 0.2503, 0.1451, 0.2544, 0.3537, 0.2503, 0.3549, 0.2503, 0.3549, 0.2544, 0.3537, 0.2366, 0.3489, 0.2242, 0.3387, 0.2242, 0.3387, 0.2366, 0.3489, 0.25, 0.145, 0.2503, 0.1451, 0.2503, 0.1451, 0.25, 0.145, 0.2634, 0.3489, 0.2544, 0.3537, 0.2544, 0.3537, 0.2634, 0.3489, 0.2456, 0.3537, 0.2366, 0.3489, 0.2366, 0.3489, 0.2456, 0.3537, 0.2497, 0.1451, 0.25, 0.145, 0.25, 0.145, 0.2497, 0.1451, 0.2758, 0.3387, 0.2634, 0.3489, 0.2634, 0.3489, 0.2758, 0.3387, 0.2497, 0.3549, 0.2456, 0.3537, 0.2456, 0.3537, 0.2497, 0.3549, 0.2456, 0.1463, 0.2497, 0.1451, 0.2497, 0.1451, 0.2456, 0.1463, 0.2889, 0.3228, 0.2758, 0.3387, 0.2758, 0.3387, 0.2889, 0.3228, 0.25, 0.355, 0.2497, 0.3549, 0.2497, 0.3549, 0.25, 0.355, 0.2366, 0.1511, 0.2456, 0.1463, 0.2456, 0.1463, 0.2366, 0.1511, 0.3001, 0.3017, 0.2889, 0.3228, 0.2889, 0.3228, 0.3001, 0.3017, 0.2242, 0.1613, 0.2366, 0.1511, 0.2366, 0.1511, 0.2242, 0.1613, 0.3077, 0.2768, 0.3001, 0.3017, 0.3001, 0.3017, 0.3077, 0.2768, 0.2111, 0.1772, 0.2242, 0.1613, 0.2242, 0.1613, 0.2111, 0.1772, 0.3103, 0.25, 0.3077, 0.2768, 0.3077, 0.2768, 0.3103, 0.25, 0.1999, 0.1983, 0.2111, 0.1772, 0.2111, 0.1772, 0.1999, 0.1983, 0.3077, 0.2232, 0.3103, 0.25, 0.3103, 0.25, 0.3077, 0.2232, 0.1923, 0.2232, 0.1999, 0.1983, 0.1999, 0.1983, 0.1923, 0.2232, 0.3001, 0.1983, 0.3077, 0.2232, 0.3077, 0.2232, 0.3001, 0.1983, 0.1897, 0.25, 0.1923, 0.2232, 0.1923, 0.2232, 0.1897, 0.25, 0.2889, 0.1772, 0.3001, 0.1983, 0.3001, 0.1983, 0.2889, 0.1772, 0.1923, 0.2768, 0.1897, 0.25, 0.1897, 0.25, 0.1923, 0.2768, 0.2758, 0.1613, 0.2889, 0.1772, 0.2889, 0.1772, 0.2758, 0.1613, 0.1999, 0.3017, 0.1923, 0.2768, 0.1923, 0.2768, 0.1999, 0.3017, 0.2634, 0.1511, 0.2758, 0.1613, 0.2758, 0.1613, 0.2634, 0.1511, 0.2111, 0.3228, 0.1999, 0.3017, 0.1999, 0.3017, 0.2111, 0.3228, 0.2544, 0.1463, 0.2634, 0.1511, 0.2634, 0.1511, 0.2544, 0.1463, 0.6562, 0.9518, 0.6875, 0.9515, 0.6875, 0.9515, 0.6562, 0.9518, 0.02827, 0.1582, 0.01461, 0.2032, 0.01461, 0.2032, 0.02827, 0.1582, 0.3833, 0.05045, 0.3418, 0.02827, 0.3418, 0.02827, 0.3833, 0.05045, 0.625, 0.9522, 0.6562, 0.9518, 0.6562, 0.9518, 0.625, 0.9522, 0.5937, 0.9525, 0.625, 0.9522, 0.625, 0.9522, 0.5937, 0.9525, 0.2032, 0.01461, 0.1582, 0.02827, 0.1582, 0.02827, 0.2032, 0.01461, 0.5625, 0.9528, 0.5937, 0.9525, 0.5937, 0.9525, 0.5625, 0.9528, 0.2812, 1.0, 0.2812, 0.9511, 0.2812, 0.9523, 0.2812, 0.9996, 0.05045, 0.1167, 0.02827, 0.1582, 0.02827, 0.1582, 0.05045, 0.1167, 0.4197, 0.08029, 0.3833, 0.05045, 0.3833, 0.05045, 0.4197, 0.08029, 0.7188, 0.9511, 0.7188, 1.0, 0.7188, 0.9996, 0.7188, 0.9523, 0.5312, 0.953, 0.5625, 0.9528, 0.5625, 0.9528, 0.5312, 0.953, 0.5, 0.953, 0.5312, 0.953, 0.5312, 0.953, 0.5, 0.953, 0.25, 0.01, 0.2032, 0.01461, 0.2032, 0.01461, 0.25, 0.01, 0.4854, 0.2032, 0.4717, 0.1582, 0.4717, 0.1582, 0.4854, 0.2032, 0.1582, 0.02827, 0.1167, 0.05045, 0.1167, 0.05045, 0.1582, 0.02827, 0.6875, 0.9515, 0.7188, 0.9511, 0.7188, 0.9523, 0.6875, 0.9515, 0.2812, 0.9511, 0.3125, 0.9515, 0.3125, 0.9515, 0.2812, 0.9523, 0.3418, 0.02827, 0.2968, 0.01461, 0.2968, 0.01461, 0.3418, 0.02827, 0.3125, 0.9515, 0.3438, 0.9518, 0.3438, 0.9518, 0.3125, 0.9515, 0.3438, 0.9518, 0.375, 0.9522, 0.375, 0.9522, 0.3438, 0.9518, 0.4717, 0.1582, 0.4496, 0.1167, 0.4496, 0.1167, 0.4717, 0.1582, 0.1167, 0.05045, 0.08029, 0.08029, 0.08029, 0.08029, 0.1167, 0.05045, 0.375, 0.9522, 0.4063, 0.9525, 0.4063, 0.9525, 0.375, 0.9522, 0.2968, 0.01461, 0.25, 0.01, 0.25, 0.01, 0.2968, 0.01461, 0.4063, 0.9525, 0.4375, 0.9528, 0.4375, 0.9528, 0.4063, 0.9525, 0.4375, 0.9528, 0.4688, 0.953, 0.4688, 0.953, 0.4375, 0.9528, 0.4496, 0.1167, 0.4197, 0.08029, 0.4197, 0.08029, 0.4496, 0.1167, 0.08029, 0.08029, 0.05045, 0.1167, 0.05045, 0.1167, 0.08029, 0.08029, 0.4688, 0.953, 0.5, 0.953, 0.5, 0.953, 0.4688, 0.953])
me_cylinder_001.use_remesh_fix_poles = True
me_cylinder_001.use_remesh_preserve_attributes = False
me_cylinder_001.update()

# ---- objects
ob_plane = bpy.data.objects.new('Plane', me_plane)
ob_cylinder = bpy.data.objects.new('Cylinder', me_cylinder_001)

# ---- transforms, parenting, visibility, modifiers, constraints
ob_plane.location = (0.0, 0.0, 0.0)
_m = ob_plane.modifiers.new('Auto Smooth', 'NODES')
_m.node_group = ng_auto_smooth
_gi = [s.identifier for s in ng_auto_smooth.interface.items_tree if s.item_type == 'SOCKET' and s.in_out == 'INPUT']
_m[_gi[1]] = 0.5236  # Angle
ob_cylinder.location = (0.1689, -0.1636, 0.6008)
ob_cylinder.rotation_euler = (0.0, -0.0, 0.8727)
ob_cylinder.scale = (1.447, 1.447, 1.447)
_m = ob_cylinder.modifiers.new('Auto Smooth', 'NODES')
_m.node_group = ng_auto_smooth
_gi = [s.identifier for s in ng_auto_smooth.interface.items_tree if s.item_type == 'SOCKET' and s.in_out == 'INPUT']
_m[_gi[1]] = 0.5236  # Angle

# ---- collection membership
scene.collection.objects.link(ob_plane)
scene.collection.objects.link(ob_cylinder)

# ---- scene / render settings (as saved in the file)
scene.frame_start = 1; scene.frame_end = 250; scene.frame_set(2)
scene.render.engine = 'BLENDER_EEVEE_NEXT'
scene.cycles.sampling_pattern = 'TABULATED_SOBOL'
scene.cycles.use_light_tree = False
scene.view_settings.view_transform = 'Filmic'
bpy.context.view_layer.update()

# ---- added for rendering (the .blend has no active camera and no usable light): camera, sun
cam_auto = bpy.data.cameras.new('AutoCamera')
cam_auto.lens = 50.0
cam_auto.sensor_width = 36.0
cam_auto.clip_end = 1000.0
ob_auto_camera = bpy.data.objects.new('AutoCamera', cam_auto)
scene.collection.objects.link(ob_auto_camera)
ob_auto_camera.location = (0.805064, -0.966077, 0.974627)
ob_auto_camera.rotation_euler = (1.09748, -7.21219e-08, 0.694738)
scene.camera = ob_auto_camera
light_auto_sun = bpy.data.lights.new('AutoSun', 'SUN')
light_auto_sun.energy = 3.0
light_auto_sun.angle = 0.0523599
ob_auto_sun = bpy.data.objects.new('AutoSun', light_auto_sun)
scene.collection.objects.link(ob_auto_sun)
ob_auto_sun.rotation_euler = (0.872665, 0.174533, 0.523599)
bpy.context.view_layer.update()
